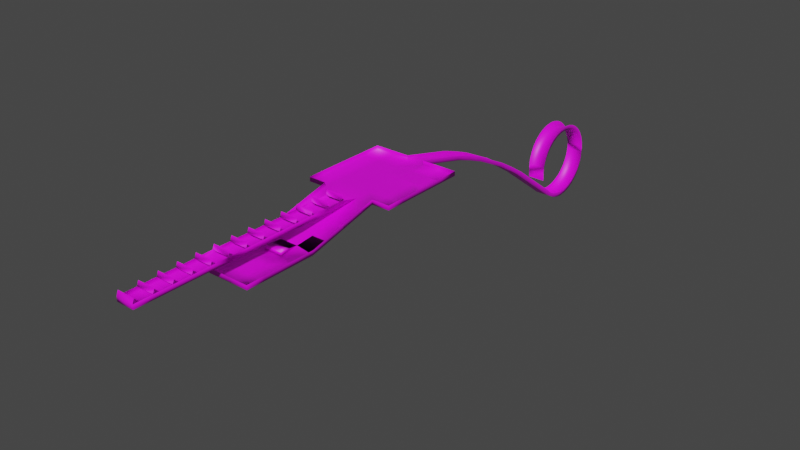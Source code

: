 # Source: tuning_testlevel.blend  (saved by Blender 3.0.42; exported with 4.5.12 LTS)
import bpy
from mathutils import Matrix  # noqa: F401  (used for matrix-valued properties, if any)

bpy.ops.wm.read_factory_settings(use_empty=True)
scene = bpy.context.scene
scene.name = 'Scene'

# ---- collections
col_collection = bpy.data.collections.new('Collection'); scene.collection.children.link(col_collection)

# ---- images (referenced by path relative to the original .blend; pixels are not part of the script)
import os
ASSET_DIR = os.environ.get("B2B_ASSET_DIR", "")  # directory of the original .blend (textures are referenced by path, not embedded)
HERE = os.path.dirname(os.path.abspath(__file__))  # packed textures are extracted next to this script under _unpacked/

def load_image(name, relpath, width, height, colorspace="sRGB"):
    """Load a texture the original file referenced (path relative to the .blend, or extracted next to this script)."""
    p = next((c for c in (os.path.join(HERE, relpath), os.path.join(ASSET_DIR, relpath)) if relpath and os.path.exists(c)), "")
    if p:
        img = bpy.data.images.load(p, check_existing=True)
        img.name = name
    else:  # same state as the original file: an image datablock whose file is absent (Cycles renders it pink)
        img = bpy.data.images.new(name, width, height)
        img.source = "FILE"
        img.filepath = "//" + (relpath or name)
    img.colorspace_settings.name = colorspace
    return img
img_testlevel_ground_texture_png_001 = load_image('testlevel_ground_texture.png.001', 'textures/testlevel_ground_texture.png', 1024, 1024, 'sRGB')
img_black_texture_png_001 = load_image('black_texture.png.001', 'textures/black_texture.png', 1024, 1024, 'sRGB')
img_00_texture_png_001 = load_image('00_texture.png.001', 'textures/00_texture.png', 1024, 1024, 'sRGB')
img_01_texture_png_001 = load_image('01_texture.png.001', 'textures/01_texture.png', 1024, 1024, 'sRGB')
img_02_texture_png_001 = load_image('02_texture.png.001', 'textures/02_texture.png', 1024, 1024, 'sRGB')
img_03_texture_png_001 = load_image('03_texture.png.001', 'textures/03_texture.png', 1024, 1024, 'sRGB')
img_04_texture_png_001 = load_image('04_texture.png.001', 'textures/04_texture.png', 1024, 1024, 'sRGB')
img_05_texture_png_001 = load_image('05_texture.png.001', 'textures/05_texture.png', 1024, 1024, 'sRGB')
img_06_texture_png_001 = load_image('06_texture.png.001', 'textures/06_texture.png', 1024, 1024, 'sRGB')
img_07_texture_png_001 = load_image('07_texture.png.001', 'textures/07_texture.png', 1024, 1024, 'sRGB')
img_08_texture_png_001 = load_image('08_texture.png.001', 'textures/08_texture.png', 1024, 1024, 'sRGB')
img_09_texture_png_001 = load_image('09_texture.png.001', 'textures/09_texture.png', 1024, 1024, 'sRGB')
img_10_texture_png_001 = load_image('10_texture.png.001', 'textures/10_texture.png', 1024, 1024, 'sRGB')
img_11_texture_png_001 = load_image('11_texture.png.001', 'textures/11_texture.png', 1024, 1024, 'sRGB')
img_12_texture_png_001 = load_image('12_texture.png.001', 'textures/12_texture.png', 1024, 1024, 'sRGB')

# ---- materials (node trees are filled in below, after node groups)
mat_material_001 = bpy.data.materials.new('Material.001')
mat_material_002 = bpy.data.materials.new('Material.002')
mat_00 = bpy.data.materials.new('00')
mat_01 = bpy.data.materials.new('01')
mat_02 = bpy.data.materials.new('02')
mat_03 = bpy.data.materials.new('03')
mat_04 = bpy.data.materials.new('04')
mat_05 = bpy.data.materials.new('05')
mat_06 = bpy.data.materials.new('06')
mat_07 = bpy.data.materials.new('07')
mat_08 = bpy.data.materials.new('08')
mat_09 = bpy.data.materials.new('09')
mat_10 = bpy.data.materials.new('10')
mat_11 = bpy.data.materials.new('11')
mat_12 = bpy.data.materials.new('12')

# ---- material node trees
mat_material_001.use_nodes = True; mat_material_001.node_tree.nodes.clear()
_N = mat_material_001.node_tree.nodes; _L = mat_material_001.node_tree.links
n0 = _N.new('ShaderNodeBsdfPrincipled'); n0.name = 'Principled BSDF'; n0.location = (10, 300)
n0.distribution = 'GGX'
n0.subsurface_method = 'RANDOM_WALK_SKIN'
n0.inputs[3].default_value = 1.45
n0.inputs[27].default_value = (0.0, 0.0, 0.0, 1.0)
n0.inputs[28].default_value = 1.0
n1 = _N.new('ShaderNodeOutputMaterial'); n1.name = 'Material Output'; n1.location = (300, 300)
n2 = _N.new('ShaderNodeTexImage'); n2.name = 'Image Texture'; n2.location = (-280, 280)
n2.image = img_testlevel_ground_texture_png_001
_L.new(n0.outputs[0], n1.inputs[0])
_L.new(n2.outputs[0], n0.inputs[0])
n1.is_active_output = True
mat_material_002.use_nodes = True; mat_material_002.node_tree.nodes.clear()
_N = mat_material_002.node_tree.nodes; _L = mat_material_002.node_tree.links
n0 = _N.new('ShaderNodeBsdfPrincipled'); n0.name = 'Principled BSDF'; n0.location = (10, 300)
n0.distribution = 'GGX'
n0.subsurface_method = 'RANDOM_WALK_SKIN'
n0.inputs[3].default_value = 1.45
n0.inputs[27].default_value = (0.0, 0.0, 0.0, 1.0)
n0.inputs[28].default_value = 1.0
n1 = _N.new('ShaderNodeOutputMaterial'); n1.name = 'Material Output'; n1.location = (300, 300)
n2 = _N.new('ShaderNodeTexImage'); n2.name = 'Image Texture'; n2.location = (-280, 280)
n2.image = img_black_texture_png_001
_L.new(n0.outputs[0], n1.inputs[0])
_L.new(n2.outputs[0], n0.inputs[0])
n1.is_active_output = True
mat_00.use_nodes = True; mat_00.node_tree.nodes.clear()
_N = mat_00.node_tree.nodes; _L = mat_00.node_tree.links
n0 = _N.new('ShaderNodeBsdfPrincipled'); n0.name = 'Principled BSDF'; n0.location = (10, 300)
n0.distribution = 'GGX'
n0.subsurface_method = 'RANDOM_WALK_SKIN'
n0.inputs[3].default_value = 1.45
n0.inputs[27].default_value = (0.0, 0.0, 0.0, 1.0)
n0.inputs[28].default_value = 1.0
n1 = _N.new('ShaderNodeOutputMaterial'); n1.name = 'Material Output'; n1.location = (300, 300)
n2 = _N.new('ShaderNodeTexImage'); n2.name = 'Image Texture'; n2.location = (-280, 280)
n2.image = img_00_texture_png_001
_L.new(n0.outputs[0], n1.inputs[0])
_L.new(n2.outputs[0], n0.inputs[0])
n1.is_active_output = True
mat_01.use_nodes = True; mat_01.node_tree.nodes.clear()
_N = mat_01.node_tree.nodes; _L = mat_01.node_tree.links
n0 = _N.new('ShaderNodeBsdfPrincipled'); n0.name = 'Principled BSDF'; n0.location = (10, 300)
n0.distribution = 'GGX'
n0.subsurface_method = 'RANDOM_WALK_SKIN'
n0.inputs[3].default_value = 1.45
n0.inputs[27].default_value = (0.0, 0.0, 0.0, 1.0)
n0.inputs[28].default_value = 1.0
n1 = _N.new('ShaderNodeOutputMaterial'); n1.name = 'Material Output'; n1.location = (300, 300)
n2 = _N.new('ShaderNodeTexImage'); n2.name = 'Image Texture'; n2.location = (-280, 280)
n2.image = img_01_texture_png_001
_L.new(n0.outputs[0], n1.inputs[0])
_L.new(n2.outputs[0], n0.inputs[0])
n1.is_active_output = True
mat_02.use_nodes = True; mat_02.node_tree.nodes.clear()
_N = mat_02.node_tree.nodes; _L = mat_02.node_tree.links
n0 = _N.new('ShaderNodeBsdfPrincipled'); n0.name = 'Principled BSDF'; n0.location = (10, 300)
n0.distribution = 'GGX'
n0.subsurface_method = 'RANDOM_WALK_SKIN'
n0.inputs[3].default_value = 1.45
n0.inputs[27].default_value = (0.0, 0.0, 0.0, 1.0)
n0.inputs[28].default_value = 1.0
n1 = _N.new('ShaderNodeOutputMaterial'); n1.name = 'Material Output'; n1.location = (300, 300)
n2 = _N.new('ShaderNodeTexImage'); n2.name = 'Image Texture'; n2.location = (-280, 280)
n2.image = img_02_texture_png_001
_L.new(n0.outputs[0], n1.inputs[0])
_L.new(n2.outputs[0], n0.inputs[0])
n1.is_active_output = True
mat_03.use_nodes = True; mat_03.node_tree.nodes.clear()
_N = mat_03.node_tree.nodes; _L = mat_03.node_tree.links
n0 = _N.new('ShaderNodeBsdfPrincipled'); n0.name = 'Principled BSDF'; n0.location = (10, 300)
n0.distribution = 'GGX'
n0.subsurface_method = 'RANDOM_WALK_SKIN'
n0.inputs[3].default_value = 1.45
n0.inputs[27].default_value = (0.0, 0.0, 0.0, 1.0)
n0.inputs[28].default_value = 1.0
n1 = _N.new('ShaderNodeOutputMaterial'); n1.name = 'Material Output'; n1.location = (300, 300)
n2 = _N.new('ShaderNodeTexImage'); n2.name = 'Image Texture'; n2.location = (-280, 280)
n2.image = img_03_texture_png_001
_L.new(n0.outputs[0], n1.inputs[0])
_L.new(n2.outputs[0], n0.inputs[0])
n1.is_active_output = True
mat_04.use_nodes = True; mat_04.node_tree.nodes.clear()
_N = mat_04.node_tree.nodes; _L = mat_04.node_tree.links
n0 = _N.new('ShaderNodeBsdfPrincipled'); n0.name = 'Principled BSDF'; n0.location = (10, 300)
n0.distribution = 'GGX'
n0.subsurface_method = 'RANDOM_WALK_SKIN'
n0.inputs[3].default_value = 1.45
n0.inputs[27].default_value = (0.0, 0.0, 0.0, 1.0)
n0.inputs[28].default_value = 1.0
n1 = _N.new('ShaderNodeOutputMaterial'); n1.name = 'Material Output'; n1.location = (300, 300)
n2 = _N.new('ShaderNodeTexImage'); n2.name = 'Image Texture'; n2.location = (-280, 280)
n2.image = img_04_texture_png_001
_L.new(n0.outputs[0], n1.inputs[0])
_L.new(n2.outputs[0], n0.inputs[0])
n1.is_active_output = True
mat_05.use_nodes = True; mat_05.node_tree.nodes.clear()
_N = mat_05.node_tree.nodes; _L = mat_05.node_tree.links
n0 = _N.new('ShaderNodeBsdfPrincipled'); n0.name = 'Principled BSDF'; n0.location = (10, 300)
n0.distribution = 'GGX'
n0.subsurface_method = 'RANDOM_WALK_SKIN'
n0.inputs[3].default_value = 1.45
n0.inputs[27].default_value = (0.0, 0.0, 0.0, 1.0)
n0.inputs[28].default_value = 1.0
n1 = _N.new('ShaderNodeOutputMaterial'); n1.name = 'Material Output'; n1.location = (300, 300)
n2 = _N.new('ShaderNodeTexImage'); n2.name = 'Image Texture'; n2.location = (-280, 280)
n2.image = img_05_texture_png_001
_L.new(n0.outputs[0], n1.inputs[0])
_L.new(n2.outputs[0], n0.inputs[0])
n1.is_active_output = True
mat_06.use_nodes = True; mat_06.node_tree.nodes.clear()
_N = mat_06.node_tree.nodes; _L = mat_06.node_tree.links
n0 = _N.new('ShaderNodeBsdfPrincipled'); n0.name = 'Principled BSDF'; n0.location = (10, 300)
n0.distribution = 'GGX'
n0.subsurface_method = 'RANDOM_WALK_SKIN'
n0.inputs[3].default_value = 1.45
n0.inputs[27].default_value = (0.0, 0.0, 0.0, 1.0)
n0.inputs[28].default_value = 1.0
n1 = _N.new('ShaderNodeOutputMaterial'); n1.name = 'Material Output'; n1.location = (300, 300)
n2 = _N.new('ShaderNodeTexImage'); n2.name = 'Image Texture'; n2.location = (-280, 280)
n2.image = img_06_texture_png_001
_L.new(n0.outputs[0], n1.inputs[0])
_L.new(n2.outputs[0], n0.inputs[0])
n1.is_active_output = True
mat_07.use_nodes = True; mat_07.node_tree.nodes.clear()
_N = mat_07.node_tree.nodes; _L = mat_07.node_tree.links
n0 = _N.new('ShaderNodeBsdfPrincipled'); n0.name = 'Principled BSDF'; n0.location = (10, 300)
n0.distribution = 'GGX'
n0.subsurface_method = 'RANDOM_WALK_SKIN'
n0.inputs[3].default_value = 1.45
n0.inputs[27].default_value = (0.0, 0.0, 0.0, 1.0)
n0.inputs[28].default_value = 1.0
n1 = _N.new('ShaderNodeOutputMaterial'); n1.name = 'Material Output'; n1.location = (300, 300)
n2 = _N.new('ShaderNodeTexImage'); n2.name = 'Image Texture'; n2.location = (-280, 280)
n2.image = img_07_texture_png_001
_L.new(n0.outputs[0], n1.inputs[0])
_L.new(n2.outputs[0], n0.inputs[0])
n1.is_active_output = True
mat_08.use_nodes = True; mat_08.node_tree.nodes.clear()
_N = mat_08.node_tree.nodes; _L = mat_08.node_tree.links
n0 = _N.new('ShaderNodeBsdfPrincipled'); n0.name = 'Principled BSDF'; n0.location = (10, 300)
n0.distribution = 'GGX'
n0.subsurface_method = 'RANDOM_WALK_SKIN'
n0.inputs[3].default_value = 1.45
n0.inputs[27].default_value = (0.0, 0.0, 0.0, 1.0)
n0.inputs[28].default_value = 1.0
n1 = _N.new('ShaderNodeOutputMaterial'); n1.name = 'Material Output'; n1.location = (300, 300)
n2 = _N.new('ShaderNodeTexImage'); n2.name = 'Image Texture'; n2.location = (-280, 280)
n2.image = img_08_texture_png_001
_L.new(n0.outputs[0], n1.inputs[0])
_L.new(n2.outputs[0], n0.inputs[0])
n1.is_active_output = True
mat_09.use_nodes = True; mat_09.node_tree.nodes.clear()
_N = mat_09.node_tree.nodes; _L = mat_09.node_tree.links
n0 = _N.new('ShaderNodeBsdfPrincipled'); n0.name = 'Principled BSDF'; n0.location = (10, 300)
n0.distribution = 'GGX'
n0.subsurface_method = 'RANDOM_WALK_SKIN'
n0.inputs[3].default_value = 1.45
n0.inputs[27].default_value = (0.0, 0.0, 0.0, 1.0)
n0.inputs[28].default_value = 1.0
n1 = _N.new('ShaderNodeOutputMaterial'); n1.name = 'Material Output'; n1.location = (300, 300)
n2 = _N.new('ShaderNodeTexImage'); n2.name = 'Image Texture'; n2.location = (-280, 280)
n2.image = img_09_texture_png_001
_L.new(n0.outputs[0], n1.inputs[0])
_L.new(n2.outputs[0], n0.inputs[0])
n1.is_active_output = True
mat_10.use_nodes = True; mat_10.node_tree.nodes.clear()
_N = mat_10.node_tree.nodes; _L = mat_10.node_tree.links
n0 = _N.new('ShaderNodeBsdfPrincipled'); n0.name = 'Principled BSDF'; n0.location = (10, 300)
n0.distribution = 'GGX'
n0.subsurface_method = 'RANDOM_WALK_SKIN'
n0.inputs[3].default_value = 1.45
n0.inputs[27].default_value = (0.0, 0.0, 0.0, 1.0)
n0.inputs[28].default_value = 1.0
n1 = _N.new('ShaderNodeOutputMaterial'); n1.name = 'Material Output'; n1.location = (300, 300)
n2 = _N.new('ShaderNodeTexImage'); n2.name = 'Image Texture'; n2.location = (-280, 280)
n2.image = img_10_texture_png_001
_L.new(n0.outputs[0], n1.inputs[0])
_L.new(n2.outputs[0], n0.inputs[0])
n1.is_active_output = True
mat_11.use_nodes = True; mat_11.node_tree.nodes.clear()
_N = mat_11.node_tree.nodes; _L = mat_11.node_tree.links
n0 = _N.new('ShaderNodeBsdfPrincipled'); n0.name = 'Principled BSDF'; n0.location = (10, 300)
n0.distribution = 'GGX'
n0.subsurface_method = 'RANDOM_WALK_SKIN'
n0.inputs[3].default_value = 1.45
n0.inputs[27].default_value = (0.0, 0.0, 0.0, 1.0)
n0.inputs[28].default_value = 1.0
n1 = _N.new('ShaderNodeOutputMaterial'); n1.name = 'Material Output'; n1.location = (300, 300)
n2 = _N.new('ShaderNodeTexImage'); n2.name = 'Image Texture'; n2.location = (-280, 280)
n2.image = img_11_texture_png_001
_L.new(n0.outputs[0], n1.inputs[0])
_L.new(n2.outputs[0], n0.inputs[0])
n1.is_active_output = True
mat_12.use_nodes = True; mat_12.node_tree.nodes.clear()
_N = mat_12.node_tree.nodes; _L = mat_12.node_tree.links
n0 = _N.new('ShaderNodeBsdfPrincipled'); n0.name = 'Principled BSDF'; n0.location = (10, 300)
n0.distribution = 'GGX'
n0.subsurface_method = 'RANDOM_WALK_SKIN'
n0.inputs[3].default_value = 1.45
n0.inputs[27].default_value = (0.0, 0.0, 0.0, 1.0)
n0.inputs[28].default_value = 1.0
n1 = _N.new('ShaderNodeOutputMaterial'); n1.name = 'Material Output'; n1.location = (300, 300)
n2 = _N.new('ShaderNodeTexImage'); n2.name = 'Image Texture'; n2.location = (-280, 280)
n2.image = img_12_texture_png_001
_L.new(n0.outputs[0], n1.inputs[0])
_L.new(n2.outputs[0], n0.inputs[0])
n1.is_active_output = True

# ---- world
world_world = bpy.data.worlds.new('World'); scene.world = world_world
world_world.use_nodes = True; world_world.node_tree.nodes.clear()
_N = world_world.node_tree.nodes; _L = world_world.node_tree.links
n0 = _N.new('ShaderNodeOutputWorld'); n0.name = 'World Output'; n0.location = (300, 300)
n1 = _N.new('ShaderNodeBackground'); n1.name = 'Background'; n1.location = (10, 300)
n1.inputs[0].default_value = (0.05088, 0.05088, 0.05088, 1.0)
_L.new(n1.outputs[0], n0.inputs[0])
n0.is_active_output = True
world_world.color = (0.05088, 0.05088, 0.05088)
world_world.use_sun_shadow = False
world_world.sun_shadow_jitter_overblur = 0.0

# ---- meshes
me_plane = bpy.data.meshes.new('Plane')
me_plane.from_pydata([(-1.0, -1.0, 0.0), (1.0, -1.0, 0.0), (-1.0, 1.0, 0.0), (1.0, 1.0, 0.0), (-1.0, -3.0, 0.0), (1.0, -3.0, 0.0), (3.0, -1.0, 0.0), (3.0, 1.0, 0.0), (3.0, -3.0, 0.0), (-3.0, -1.0, 0.0), (-3.0, 1.0, 0.0), (-3.0, -3.0, 0.0), (-1.0, -5.0, 0.0), (1.0, -5.0, 0.0), (-1.0, -7.0, 0.0), (1.0, -7.0, 0.0), (-1.0, -9.0, 0.0), (1.0, -9.0, 0.0), (-1.0, -19.0, 0.0), (1.0, -19.0, 0.0), (1.0, -17.0, 0.0), (1.0, -15.0, 0.0), (1.0, -13.0, 0.0), (1.0, -11.0, 0.0), (-1.0, -11.0, 0.0), (-1.0, -13.0, 0.0), (-1.0, -15.0, 0.0), (-1.0, -17.0, 0.0), (-1.0, -29.0, 0.0), (1.0, -29.0, 0.0), (1.0, -27.0, 0.0), (1.0, -25.0, 0.0), (1.0, -23.0, 0.0), (1.0, -21.0, 0.0), (-1.0, -21.0, 0.0), (-1.0, -23.0, 0.0), (-1.0, -25.0, 0.0), (-1.0, -27.0, 0.0), (-1.0, -5.0, 0.5), (1.0, -5.0, 0.5), (-1.0, -7.0, 0.5), (1.0, -7.0, 0.5), (-1.0, -9.0, 0.5), (1.0, -9.0, 0.5), (-1.0, -19.0, 0.5), (1.0, -19.0, 0.5), (1.0, -17.0, 0.5), (1.0, -15.0, 0.5), (1.0, -13.0, 0.5), (1.0, -11.0, 0.5), (-1.0, -11.0, 0.5), (-1.0, -13.0, 0.5), (-1.0, -15.0, 0.5), (-1.0, -17.0, 0.5), (-1.0, -29.0, 0.5), (1.0, -29.0, 0.5), (1.0, -27.0, 0.5), (1.0, -25.0, 0.5), (1.0, -23.0, 0.5), (1.0, -21.0, 0.5), (-1.0, -21.0, 0.5), (-1.0, -23.0, 0.5), (-1.0, -25.0, 0.5), (-1.0, -27.0, 0.5), (-1.0, -7.0, -1.0), (1.0, -7.0, -1.0), (3.0, -7.0, -1.0), (-3.0, -7.0, -1.0), (-1.0, -5.0, -0.5), (3.0, -5.0, -0.5), (-3.0, -5.0, -0.5), (1.0, -5.0, -0.5), (-1.0, -7.0, -1.0), (1.0, -7.0, -1.0), (3.0, -7.0, -1.0), (-3.0, -7.0, -1.0), (-1.0, -7.0, -1.0), (1.0, -7.0, -1.0), (3.0, -7.0, -1.0), (-3.0, -7.0, -1.0), (-1.0, -11.0, -1.7), (1.0, -11.0, -1.7), (3.0, -11.0, -2.0), (-3.0, -11.0, -2.0), (-1.0, -19.0, -2.0), (1.0, -19.0, -2.0), (3.0, -19.0, -2.0), (-3.0, -19.0, -2.0), (-1.0, -17.0, -2.0), (-1.0, -15.0, -2.0), (-1.0, -13.0, -2.0), (-3.0, -13.0, -2.0), (-3.0, -15.0, -2.0), (-3.0, -17.0, -2.0), (3.0, -17.0, -2.0), (3.0, -15.0, -2.0), (3.0, -13.0, -2.0), (1.0, -13.0, -2.0), (1.0, -15.0, -2.0), (1.0, -17.0, -2.0), (-1.0, -9.0, -1.5), (-3.0, -9.0, -1.5), (3.0, -9.0, -1.5), (1.0, -9.0, -1.5), (-1.0, -13.0, -1.5), (1.0, -13.0, -1.5), (5.0, -1.0, 0.0), (5.0, 1.0, 0.0), (5.0, -3.0, 0.0), (-5.0, -1.0, 0.0), (-5.0, 1.0, 0.0), (-5.0, -3.0, 0.0), (-1.0, 5.0, 0.0), (1.0, 5.0, 0.0), (3.0, 5.0, 0.0), (-3.0, 5.0, 0.0), (5.0, 5.0, 0.0), (-5.0, 5.0, 0.0), (-1.0, 7.0, 0.0), (1.0, 7.0, 0.0), (3.0, 7.0, 0.0), (-3.0, 7.0, 0.0), (5.0, 7.0, 0.0), (-5.0, 7.0, 0.0), (3.0, -3.0, 0.5), (-3.0, -3.0, 0.5), (3.0, -7.0, -0.5), (-3.0, -7.0, -0.5), (3.0, -5.0, 0.0), (-3.0, -5.0, 0.0), (3.0, -7.0, -0.5), (-3.0, -7.0, -0.5), (3.0, -7.0, -0.5), (-3.0, -7.0, -0.5), (3.0, -11.0, -1.5), (-3.0, -11.0, -1.5), (-1.0, -19.0, -1.5), (1.0, -19.0, -1.5), (3.0, -19.0, -1.5), (-3.0, -19.0, -1.5), (-3.0, -13.0, -1.5), (-3.0, -15.0, -1.5), (-3.0, -17.0, -1.5), (3.0, -17.0, -1.5), (3.0, -15.0, -1.5), (3.0, -13.0, -1.5), (-3.0, -9.0, -1.0), (3.0, -9.0, -1.0), (5.0, -1.0, 0.5), (5.0, 1.0, 0.5), (5.0, -3.0, 0.5), (-5.0, -1.0, 0.5), (-5.0, 1.0, 0.5), (-5.0, -3.0, 0.5), (5.0, 5.0, 0.5), (-5.0, 5.0, 0.5), (-1.0, 7.0, 0.5), (1.0, 7.0, 0.5), (3.0, 7.0, 0.5), (-3.0, 7.0, 0.5), (5.0, 7.0, 0.5), (-5.0, 7.0, 0.5), (-1.0, -4.8, 1.0), (1.0, -4.8, 1.0), (-1.0, -6.8, 1.0), (1.0, -6.8, 1.0), (-1.0, -8.8, 1.0), (1.0, -8.8, 1.0), (-1.0, -18.8, 1.0), (1.0, -18.8, 1.0), (1.0, -16.8, 1.0), (1.0, -14.8, 1.0), (1.0, -12.8, 1.0), (1.0, -10.8, 1.0), (-1.0, -10.8, 1.0), (-1.0, -12.8, 1.0), (-1.0, -14.8, 1.0), (-1.0, -16.8, 1.0), (-1.0, -28.8, 1.0), (1.0, -28.8, 1.0), (1.0, -26.8, 1.0), (1.0, -24.8, 1.0), (1.0, -22.8, 1.0), (1.0, -20.8, 1.0), (-1.0, -20.8, 1.0), (-1.0, -22.8, 1.0), (-1.0, -24.8, 1.0), (-1.0, -26.8, 1.0), (5.0, 3.0, 0.0), (-5.0, 3.0, 0.5), (5.0, 3.0, 0.5), (-5.0, 3.0, 0.0), (3.0, 5.0, 0.0), (1.0, 5.0, 0.0), (-3.0, 1.0, 0.0), (-1.0, 1.0, 0.0), (1.0, 1.0, 0.0), (3.0, 1.0, 0.0), (3.0, 3.0, 0.0), (1.0, 3.0, 0.0), (-1.0, 3.0, 0.0), (-3.0, 3.0, 0.0), (1.0, 3.182, 0.0), (1.0, 3.364, 0.0), (1.0, 3.545, 0.0), (1.0, 3.727, 0.0), (1.0, 3.909, 0.0), (1.0, 4.091, 0.0), (1.0, 4.273, 0.0), (1.0, 4.455, 0.0), (1.0, 4.636, 0.0), (1.0, 4.818, 0.0), (3.0, 3.182, 0.0), (3.0, 3.364, 0.0), (3.0, 3.545, 0.0), (3.0, 3.727, 0.0), (3.0, 3.909, 0.0), (3.0, 4.091, 0.0), (3.0, 4.273, 0.0), (3.0, 4.455, 0.0), (3.0, 4.636, 0.0), (3.0, 4.818, 0.0), (4.0, 5.0, 0.0), (2.0, 5.0, 0.0), (4.0, 3.0, 0.0), (2.0, 3.0, 0.0), (1.0, 4.909, 0.0), (3.0, 4.909, 0.02074), (1.0, 3.091, 0.0), (1.0, 3.273, 0.0), (1.0, 3.455, 0.0), (1.0, 3.636, 0.0), (1.0, 3.818, 0.0), (1.0, 4.0, 0.0), (1.0, 4.182, 0.0), (1.0, 4.364, 0.0), (1.0, 4.545, 0.0), (1.0, 4.727, 0.0), (3.0, 3.091, 0.02074), (3.0, 3.273, 0.02074), (3.0, 3.455, 0.02074), (3.0, 3.636, 0.02074), (3.0, 3.818, 0.02074), (3.0, 4.0, 0.02074), (3.0, 4.182, 0.02074), (3.0, 4.364, 0.02074), (3.0, 4.545, 0.02074), (3.0, 4.727, 0.02074), (2.0, 3.182, 0.0), (2.0, 3.364, 0.0), (2.0, 3.545, 0.0), (2.0, 3.727, 0.0), (2.0, 3.909, 0.0), (2.0, 4.091, 0.0), (2.0, 4.273, 0.0), (2.0, 4.455, 0.0), (2.0, 4.636, 0.0), (2.0, 4.818, 0.0), (4.0, 3.182, 0.0), (4.0, 3.364, 0.0), (4.0, 3.545, 0.0), (4.0, 3.727, 0.0), (4.0, 3.909, 0.0), (4.0, 4.091, 0.0), (4.0, 4.273, 0.0), (4.0, 4.455, 0.0), (4.0, 4.636, 0.0), (4.0, 4.818, 0.0), (4.0, 4.727, 0.0), (4.0, 4.545, 0.0), (4.0, 4.364, 0.0), (4.0, 4.182, 0.0), (4.0, 4.0, 0.0), (4.0, 3.818, 0.0), (4.0, 3.636, 0.0), (4.0, 3.455, 0.0), (4.0, 3.273, 0.0), (4.0, 3.091, 0.0), (2.0, 4.727, 0.02074), (2.0, 4.545, 0.02074), (2.0, 4.364, 0.02074), (2.0, 4.182, 0.02074), (2.0, 4.0, 0.02074), (2.0, 3.818, 0.02074), (2.0, 3.636, 0.02074), (2.0, 3.455, 0.02074), (2.0, 3.273, 0.02074), (2.0, 3.091, 0.02074), (2.0, 4.909, 0.02074), (4.0, 4.909, 0.0), (-1.0, 15.0, -2.2), (1.0, 15.0, -2.2), (-1.0, 13.0, -1.5), (-1.0, 11.0, -1.0), (-1.0, 9.0, -0.5), (1.0, 9.0, -0.5), (1.0, 11.0, -1.0), (1.0, 13.0, -1.5), (-1.0, 23.0, -6.2), (1.0, 23.0, -6.2), (-1.0, 31.0, -12.0), (1.0, 31.0, -12.0), (-1.0, 21.0, -5.0), (-1.0, 19.0, -4.0), (-1.0, 17.0, -3.0), (1.0, 17.0, -3.0), (1.0, 19.0, -4.0), (1.0, 21.0, -5.0), (-1.0, 29.0, -10.5), (-1.0, 27.0, -9.0), (-1.0, 25.0, -7.5), (1.0, 25.0, -7.5), (1.0, 27.0, -9.0), (1.0, 29.0, -10.5), (-1.0, 29.82, -9.832), (1.0, 29.82, -9.832), (-1.0, 29.74, -9.004), (1.0, 29.74, -9.004), (-1.0, 29.81, -8.175), (1.0, 29.81, -8.175), (-1.0, 30.05, -7.376), (1.0, 30.05, -7.376), (-1.0, 30.44, -6.639), (1.0, 30.44, -6.639), (-1.0, 30.96, -5.992), (1.0, 30.96, -5.992), (-1.0, 31.6, -5.46), (1.0, 31.6, -5.46), (-1.0, 32.34, -5.063), (1.0, 32.34, -5.063), (-1.0, 33.13, -4.817), (1.0, 33.13, -4.817), (-1.0, 33.96, -4.73), (1.0, 33.96, -4.73), (-1.0, 34.79, -4.807), (1.0, 34.79, -4.807), (-1.0, 35.59, -5.044), (1.0, 35.59, -5.044), (-1.0, 36.32, -5.432), (1.0, 36.32, -5.432), (-1.0, 36.97, -5.956), (1.0, 36.97, -5.956), (-1.0, 37.5, -6.597), (1.0, 37.5, -6.597), (-1.0, 37.9, -7.329), (1.0, 37.9, -7.329), (-1.0, 38.15, -8.124), (1.0, 38.15, -8.124), (-1.0, 38.23, -8.952), (1.0, 38.23, -8.952), (-1.0, 38.16, -9.782), (1.0, 38.16, -9.782), (-1.0, 37.92, -10.58), (1.0, 37.92, -10.58), (-1.0, 37.53, -11.32), (1.0, 37.53, -11.32), (-1.0, 37.01, -11.96), (1.0, 37.01, -11.96), (-1.0, 36.37, -12.5), (1.0, 36.37, -12.5), (-1.0, 35.63, -12.89), (1.0, 35.63, -12.89), (-1.0, 34.84, -13.14), (1.0, 34.84, -13.14), (-1.0, 34.01, -13.23), (1.0, 34.01, -13.23), (-1.0, 33.18, -13.15), (1.0, 33.18, -13.15), (-1.0, 32.38, -12.91), (1.0, 32.38, -12.91), (-1.0, 31.65, -12.52), (1.0, 31.65, -12.52), (-1.0, 7.0, 0.5), (1.0, 7.0, 0.5), (-1.0, 15.0, -1.7), (1.0, 15.0, -1.7), (-1.0, 13.0, -1.0), (-1.0, 11.0, -0.5), (-1.0, 9.0, 0.0), (1.0, 9.0, 0.0), (1.0, 11.0, -0.5), (1.0, 13.0, -1.0), (-1.0, 23.0, -5.7), (1.0, 23.0, -5.7), (-1.0, 31.0, -11.5), (1.0, 31.0, -11.5), (-1.0, 21.0, -4.5), (-1.0, 19.0, -3.5), (-1.0, 17.0, -2.5), (1.0, 17.0, -2.5), (1.0, 19.0, -3.5), (1.0, 21.0, -4.5), (-1.0, 29.0, -10.0), (-1.0, 27.0, -8.5), (-1.0, 25.0, -7.0), (1.0, 25.0, -7.0), (1.0, 27.0, -8.5), (1.0, 29.0, -10.0), (-1.0, 29.82, -9.332), (1.0, 29.82, -9.332), (-1.0, 29.74, -8.504), (1.0, 29.74, -8.504), (-1.0, 29.81, -7.675), (1.0, 29.81, -7.675), (-1.0, 30.05, -6.876), (1.0, 30.05, -6.876), (-1.0, 30.44, -6.139), (1.0, 30.44, -6.139), (-1.0, 30.96, -5.492), (1.0, 30.96, -5.492), (-1.0, 31.6, -4.96), (1.0, 31.6, -4.96), (-1.0, 32.34, -4.563), (1.0, 32.34, -4.563), (-1.0, 33.13, -4.317), (1.0, 33.13, -4.317), (-1.0, 33.96, -4.23), (1.0, 33.96, -4.23), (-1.0, 34.79, -4.307), (1.0, 34.79, -4.307), (-1.0, 35.59, -4.544), (1.0, 35.59, -4.544), (-1.0, 36.32, -4.932), (1.0, 36.32, -4.932), (-1.0, 36.97, -5.456), (1.0, 36.97, -5.456), (-1.0, 37.5, -6.097), (1.0, 37.5, -6.097), (-1.0, 37.9, -6.829), (1.0, 37.9, -6.829), (-1.0, 38.15, -7.624), (1.0, 38.15, -7.624), (-1.0, 38.23, -8.452), (1.0, 38.23, -8.452), (-1.0, 38.16, -9.282), (1.0, 38.16, -9.282), (-1.0, 37.92, -10.08), (1.0, 37.92, -10.08), (-1.0, 37.53, -10.82), (1.0, 37.53, -10.82), (-1.0, 37.01, -11.46), (1.0, 37.01, -11.46), (-1.0, 36.37, -12.0), (1.0, 36.37, -12.0), (-1.0, 35.63, -12.39), (1.0, 35.63, -12.39), (-1.0, 34.84, -12.64), (1.0, 34.84, -12.64), (-1.0, 34.01, -12.73), (1.0, 34.01, -12.73), (-1.0, 33.18, -12.65), (1.0, 33.18, -12.65), (-1.0, 32.38, -12.41), (1.0, 32.38, -12.41), (-1.0, 31.65, -12.02), (1.0, 31.65, -12.02)], [], [(0, 1, 3, 2), (1, 0, 4, 5), (1, 5, 8, 6), (3, 1, 6, 7), (4, 0, 9, 11), (0, 2, 10, 9), (5, 4, 12, 13), (13, 12, 14, 15), (15, 14, 16, 17), (20, 27, 18, 19), (17, 16, 24, 23), (23, 24, 25, 22), (22, 25, 26, 21), (21, 26, 27, 20), (30, 37, 28, 29), (19, 18, 34, 33), (33, 34, 35, 32), (32, 35, 36, 31), (31, 36, 37, 30), (33, 32, 58, 59), (16, 14, 40, 42), (5, 13, 39), (24, 16, 42, 50), (34, 18, 44, 60), (29, 28, 54, 55), (12, 4, 38), (25, 24, 50, 51), (35, 34, 60, 61), (17, 23, 49, 43), (19, 33, 59, 45), (26, 25, 51, 52), (36, 35, 61, 62), (18, 27, 53, 44), (28, 37, 63, 54), (13, 15, 41, 39), (27, 26, 52, 53), (37, 36, 62, 63), (20, 19, 45, 46), (30, 29, 55, 56), (14, 12, 38, 40), (21, 20, 46, 47), (31, 30, 56, 57), (22, 21, 47, 48), (32, 31, 57, 58), (15, 17, 43, 41), (23, 22, 48, 49), (69, 71, 65, 66), (68, 4, 11, 70), (71, 68, 64, 65), (5, 4, 68, 71), (64, 68, 70, 67), (8, 5, 71, 69), (64, 67, 75, 72), (66, 65, 73, 74), (65, 64, 72, 73), (72, 75, 79, 76), (74, 73, 77, 78), (73, 72, 76, 77), (100, 101, 83, 80), (102, 103, 81, 82), (103, 100, 80, 81), (88, 93, 87, 84), (94, 99, 85, 86), (99, 88, 84, 85), (81, 80, 90, 97), (97, 90, 89, 98), (98, 89, 88, 99), (82, 81, 97, 96), (96, 97, 98, 95), (95, 98, 99, 94), (80, 83, 91, 90), (90, 91, 92, 89), (89, 92, 93, 88), (77, 76, 100, 103), (78, 77, 103, 102), (76, 79, 101, 100), (90, 97, 105, 104), (81, 80, 104, 105), (90, 104, 80), (81, 105, 97), (6, 8, 108, 106), (7, 6, 106, 107), (11, 9, 109, 111), (9, 10, 110, 109), (114, 116, 122, 120), (113, 114, 120, 119), (117, 115, 121, 123), (115, 112, 118, 121), (112, 113, 119, 118), (102, 82, 134, 147), (79, 75, 131, 133), (122, 116, 154, 160), (87, 93, 142, 139), (74, 78, 132, 130), (82, 96, 145, 134), (108, 8, 124, 150), (117, 123, 161, 155), (69, 66, 126, 128), (109, 110, 152, 151), (111, 109, 151, 153), (75, 67, 127, 131), (91, 83, 135, 140), (67, 70, 129, 127), (83, 101, 146, 135), (66, 74, 130, 126), (92, 91, 140, 141), (78, 102, 147, 132), (11, 111, 153, 125), (93, 92, 141, 142), (119, 120, 158, 157), (94, 86, 138, 143), (107, 106, 148, 149), (8, 69, 128, 124), (121, 118, 156, 159), (85, 84, 136, 137), (95, 94, 143, 144), (106, 108, 150, 148), (70, 11, 125, 129), (120, 122, 160, 158), (86, 85, 137, 138), (96, 95, 144, 145), (123, 121, 159, 161), (84, 87, 139, 136), (101, 79, 133, 146), (53, 177, 170, 46), (45, 44, 168, 169), (39, 38, 162, 163), (55, 54, 178, 179), (60, 184, 183, 59), (41, 40, 164, 165), (61, 185, 182, 58), (43, 42, 166, 167), (62, 186, 181, 57), (50, 174, 173, 49), (63, 187, 180, 56), (51, 175, 172, 48), (52, 176, 171, 47), (189, 152, 110, 191), (107, 149, 190, 188), (197, 107, 188, 224, 198), (110, 194, 201, 191), (194, 195, 200, 201), (196, 199, 200, 195), (196, 197, 198, 225, 199), (288, 227, 192, 223), (287, 238, 212, 248), (286, 239, 213, 249), (285, 240, 214, 250), (284, 241, 215, 251), (283, 242, 216, 252), (282, 243, 217, 253), (281, 244, 218, 254), (280, 245, 219, 255), (279, 246, 220, 256), (278, 247, 221, 257), (247, 268, 267, 221), (220, 266, 268, 247), (246, 269, 266, 220), (219, 265, 269, 246), (245, 270, 265, 219), (218, 264, 270, 245), (244, 271, 264, 218), (217, 263, 271, 244), (243, 272, 263, 217), (216, 262, 272, 243), (242, 273, 262, 216), (215, 261, 273, 242), (241, 274, 261, 215), (214, 260, 274, 241), (240, 275, 260, 214), (213, 259, 275, 240), (239, 276, 259, 213), (212, 258, 276, 239), (238, 277, 258, 212), (198, 224, 277, 238), (237, 278, 257, 211), (210, 256, 278, 237), (256, 220, 247, 278), (236, 279, 256, 210), (209, 255, 279, 236), (255, 219, 246, 279), (235, 280, 255, 209), (208, 254, 280, 235), (254, 218, 245, 280), (234, 281, 254, 208), (207, 253, 281, 234), (253, 217, 244, 281), (233, 282, 253, 207), (206, 252, 282, 233), (252, 216, 243, 282), (232, 283, 252, 206), (205, 251, 283, 232), (251, 215, 242, 283), (231, 284, 251, 205), (204, 250, 284, 231), (250, 214, 241, 284), (230, 285, 250, 204), (203, 249, 285, 230), (249, 213, 240, 285), (229, 286, 249, 203), (202, 248, 286, 229), (248, 212, 239, 286), (228, 287, 248, 202), (199, 225, 287, 228), (225, 198, 238, 287), (226, 288, 223, 193), (211, 257, 288, 226), (257, 221, 227, 288), (227, 289, 222, 192), (221, 267, 289, 227), (188, 116, 222, 224), (116, 188, 190, 154), (193, 112, 200, 199), (115, 201, 200, 112), (117, 191, 201, 115), (117, 155, 189, 191), (292, 297, 291, 290), (118, 119, 295, 294), (294, 295, 296, 293), (293, 296, 297, 292), (302, 307, 299, 298), (300, 308, 313, 301), (290, 291, 305, 304), (304, 305, 306, 303), (303, 306, 307, 302), (298, 299, 311, 310), (310, 311, 312, 309), (309, 312, 313, 308), (314, 316, 317, 315), (316, 318, 319, 317), (318, 320, 321, 319), (320, 322, 323, 321), (322, 324, 325, 323), (324, 326, 327, 325), (326, 328, 329, 327), (328, 330, 331, 329), (330, 332, 333, 331), (332, 334, 335, 333), (334, 336, 337, 335), (336, 338, 339, 337), (338, 340, 341, 339), (340, 342, 343, 341), (342, 344, 345, 343), (344, 346, 347, 345), (346, 348, 349, 347), (348, 350, 351, 349), (350, 352, 353, 351), (352, 354, 355, 353), (354, 356, 357, 355), (356, 358, 359, 357), (358, 360, 361, 359), (360, 362, 363, 361), (362, 364, 365, 363), (364, 366, 367, 365), (366, 368, 369, 367), (368, 370, 371, 369), (370, 300, 301, 371), (309, 308, 392, 393), (358, 442, 444, 360), (327, 411, 409, 325), (310, 309, 393, 394), (118, 294, 378, 372), (345, 429, 427, 343), (324, 408, 410, 326), (311, 299, 383, 395), (291, 297, 381, 375), (363, 447, 445, 361), (342, 426, 428, 344), (312, 311, 395, 396), (292, 290, 374, 376), (360, 444, 446, 362), (329, 413, 411, 327), (313, 312, 396, 397), (293, 292, 376, 377), (347, 431, 429, 345), (326, 410, 412, 328), (294, 293, 377, 378), (365, 449, 447, 363), (344, 428, 430, 346), (295, 119, 373, 379), (362, 446, 448, 364), (331, 415, 413, 329), (296, 295, 379, 380), (349, 433, 431, 347), (328, 412, 414, 330), (313, 397, 385, 301), (297, 296, 380, 381), (367, 451, 449, 365), (346, 430, 432, 348), (300, 384, 392, 308), (364, 448, 450, 366), (333, 417, 415, 331), (351, 435, 433, 349), (330, 414, 416, 332), (369, 453, 451, 367), (348, 432, 434, 350), (317, 401, 399, 315), (366, 450, 452, 368), (335, 419, 417, 333), (314, 398, 400, 316), (290, 304, 388, 374), (353, 437, 435, 351), (332, 416, 418, 334), (299, 307, 391, 383), (371, 455, 453, 369), (350, 434, 436, 352), (319, 403, 401, 317), (368, 452, 454, 370), (337, 421, 419, 335), (316, 400, 402, 318), (298, 310, 394, 382), (301, 385, 455, 371), (355, 439, 437, 353), (334, 418, 420, 336), (302, 298, 382, 386), (370, 454, 384, 300), (352, 436, 438, 354), (321, 405, 403, 319), (303, 302, 386, 387), (339, 423, 421, 337), (318, 402, 404, 320), (304, 303, 387, 388), (357, 441, 439, 355), (336, 420, 422, 338), (305, 291, 375, 389), (354, 438, 440, 356), (323, 407, 405, 321), (306, 305, 389, 390), (341, 425, 423, 339), (320, 404, 406, 322), (307, 306, 390, 391), (359, 443, 441, 357), (338, 422, 424, 340), (356, 440, 442, 358), (325, 409, 407, 323), (343, 427, 425, 341), (322, 406, 408, 324), (361, 445, 443, 359), (340, 424, 426, 342)])
me_plane.polygons.foreach_set('material_index', [0, 0, 0, 0, 0, 0, 0, 0, 0, 0, 0, 0, 0, 0, 0, 0, 0, 0, 0, 0, 0, 0, 0, 0, 0, 0, 0, 0, 0, 0, 0, 0, 0, 0, 0, 0, 0, 0, 0, 0, 0, 0, 0, 0, 0, 0, 0, 0, 0, 0, 0, 0, 0, 0, 0, 0, 0, 0, 0, 0, 0, 0, 0, 0, 0, 0, 0, 0, 0, 0, 0, 0, 0, 0, 0, 0, 0, 0, 0, 0, 0, 0, 0, 0, 0, 0, 0, 0, 0, 0, 0, 0, 0, 0, 0, 0, 0, 0, 0, 0, 0, 0, 0, 0, 0, 0, 0, 0, 0, 0, 0, 0, 0, 0, 0, 0, 0, 0, 0, 0, 0, 0, 0, 0, 8, 9, 2, 14, 10, 3, 11, 4, 12, 5, 13, 6, 7, 0, 0, 0, 0, 0, 0, 0, 0, 0, 0, 0, 0, 0, 0, 0, 0, 0, 0, 0, 0, 0, 0, 0, 0, 0, 0, 0, 0, 0, 0, 0, 0, 0, 0, 0, 0, 0, 0, 0, 0, 0, 0, 0, 0, 0, 0, 0, 0, 0, 0, 0, 0, 0, 0, 0, 0, 0, 0, 0, 0, 0, 0, 0, 0, 0, 0, 0, 0, 0, 0, 0, 0, 0, 0, 0, 0, 0, 0, 0, 0, 0, 0, 0, 0, 0, 0, 0, 0, 0, 0, 0, 0, 0, 0, 0, 0, 0, 0, 0, 0, 0, 0, 0, 0, 0, 0, 0, 0, 0, 0, 0, 0, 0, 0, 0, 0, 0, 0, 0, 0, 0, 0, 0, 0, 0, 0, 0, 0, 0, 0, 0, 0, 0, 0, 0, 0, 0, 0, 0, 0, 0, 0, 0, 0, 0, 0, 0, 0, 0, 0, 0, 0, 0, 0, 0, 0, 0, 0, 0, 0, 0, 0, 0, 0, 0, 0, 0, 0, 0, 0, 0, 0, 0, 0, 0, 0, 0, 0, 0, 0, 0, 0, 0, 0, 0, 0, 0, 0, 0, 0, 0, 0, 0, 0, 0, 0, 0, 0, 0, 0, 0, 0])
_uv = me_plane.uv_layers.new(name='UVMap')
_uv.uv.foreach_set('vector', [0.0, 0.0, 1.0, 0.0, 1.0, 1.0, 0.0, 1.0, 0.0, 0.0, 1.0, 0.0, 1.0, 1.0, 0.0, 1.0, 0.0, 0.0, 1.0, 0.0, 1.0, 1.0, 0.0, 1.0, 0.0, 0.0, 1.0, 0.0, 1.0, 1.0, 0.0, 1.0, 0.0, 0.0, 1.0, 0.0, 1.0, 1.0, 0.0, 1.0, 0.0, 0.0, 1.0, 0.0, 1.0, 1.0, 0.0, 1.0, 0.0, 0.0, 1.0, 0.0, 1.0, 1.0, 0.0, 1.0, 0.0, 0.0, 1.0, 0.0, 1.0, 1.0, 0.0, 1.0, 0.0, 0.0, 1.0, 0.0, 1.0, 1.0, 0.0, 1.0, 0.0, 0.0, 1.0, 0.0, 1.0, 1.0, 0.0, 1.0, 0.0, 0.0, 1.0, 0.0, 1.0, 1.0, 0.0, 1.0, 0.0, 0.0, 1.0, 0.0, 1.0, 1.0, 0.0, 1.0, 0.0, 0.0, 1.0, 0.0, 1.0, 1.0, 0.0, 1.0, 0.0, 0.0, 1.0, 0.0, 1.0, 1.0, 0.0, 1.0, 0.0, 0.0, 1.0, 0.0, 1.0, 1.0, 0.0, 1.0, 0.0, 0.0, 1.0, 0.0, 1.0, 1.0, 0.0, 1.0, 0.0, 0.0, 1.0, 0.0, 1.0, 1.0, 0.0, 1.0, 0.0, 0.0, 1.0, 0.0, 1.0, 1.0, 0.0, 1.0, 0.0, 0.0, 1.0, 0.0, 1.0, 1.0, 0.0, 1.0, 0.0, 0.0, 1.0, 0.0, 1.0, 1.0, 0.0, 1.0, 0.0, 0.0, 1.0, 0.0, 1.0, 1.0, 0.0, 1.0, 0.0, 0.0, 1.0, 0.0, 1.0, 1.0, 0.0, 0.0, 1.0, 0.0, 1.0, 1.0, 0.0, 1.0, 0.0, 0.0, 1.0, 0.0, 1.0, 1.0, 0.0, 1.0, 0.0, 0.0, 1.0, 0.0, 1.0, 1.0, 0.0, 1.0, 0.0, 0.0, 1.0, 0.0, 1.0, 1.0, 0.0, 0.0, 1.0, 0.0, 1.0, 1.0, 0.0, 1.0, 0.0, 0.0, 1.0, 0.0, 1.0, 1.0, 0.0, 1.0, 0.0, 0.0, 1.0, 0.0, 1.0, 1.0, 0.0, 1.0, 0.0, 0.0, 1.0, 0.0, 1.0, 1.0, 0.0, 1.0, 0.0, 0.0, 1.0, 0.0, 1.0, 1.0, 0.0, 1.0, 0.0, 0.0, 1.0, 0.0, 1.0, 1.0, 0.0, 1.0, 0.0, 0.0, 1.0, 0.0, 1.0, 1.0, 0.0, 1.0, 0.0, 0.0, 1.0, 0.0, 1.0, 1.0, 0.0, 1.0, 0.0, 0.0, 1.0, 0.0, 1.0, 1.0, 0.0, 1.0, 0.0, 0.0, 1.0, 0.0, 1.0, 1.0, 0.0, 1.0, 0.0, 0.0, 1.0, 0.0, 1.0, 1.0, 0.0, 1.0, 0.0, 0.0, 1.0, 0.0, 1.0, 1.0, 0.0, 1.0, 0.0, 0.0, 1.0, 0.0, 1.0, 1.0, 0.0, 1.0, 0.0, 0.0, 1.0, 0.0, 1.0, 1.0, 0.0, 1.0, 0.0, 0.0, 1.0, 0.0, 1.0, 1.0, 0.0, 1.0, 0.0, 0.0, 1.0, 0.0, 1.0, 1.0, 0.0, 1.0, 0.0, 0.0, 1.0, 0.0, 1.0, 1.0, 0.0, 1.0, 0.0, 0.0, 1.0, 0.0, 1.0, 1.0, 0.0, 1.0, 0.0, 0.0, 1.0, 0.0, 1.0, 1.0, 0.0, 1.0, 0.0, 0.0, 1.0, 0.0, 1.0, 1.0, 0.0, 1.0, 0.0, 0.0, 1.0, 0.0, 1.0, 1.0, 0.0, 1.0, 0.0, 0.0, 1.0, 0.0, 1.0, 1.0, 0.0, 1.0, 0.0, 0.0, 1.0, 0.0, 1.0, 1.0, 0.0, 1.0, 0.0, 0.0, 1.0, 0.0, 1.0, 1.0, 0.0, 1.0, 0.0, 0.0, 1.0, 0.0, 1.0, 1.0, 0.0, 1.0, 0.0, 0.0, 1.0, 0.0, 1.0, 1.0, 0.0, 1.0, 0.0, 0.0, 1.0, 0.0, 1.0, 1.0, 0.0, 1.0, 0.0, 0.0, 1.0, 0.0, 1.0, 1.0, 0.0, 1.0, 0.0, 0.0, 1.0, 0.0, 1.0, 1.0, 0.0, 1.0, 0.0, 0.0, 1.0, 0.0, 1.0, 1.0, 0.0, 1.0, 0.0, 0.0, 1.0, 0.0, 1.0, 1.0, 0.0, 1.0, 0.0, 0.0, 1.0, 0.0, 1.0, 1.0, 0.0, 1.0, 0.0, 0.0, 1.0, 0.0, 1.0, 1.0, 0.0, 1.0, 0.0, 0.0, 1.0, 0.0, 1.0, 1.0, 0.0, 1.0, 0.0, 0.0, 1.0, 0.0, 1.0, 1.0, 0.0, 1.0, 0.0, 0.0, 1.0, 0.0, 1.0, 1.0, 0.0, 1.0, 0.0, 0.0, 1.0, 0.0, 1.0, 1.0, 0.0, 1.0, 0.0, 0.0, 1.0, 0.0, 1.0, 1.0, 0.0, 1.0, 0.0, 0.0, 1.0, 0.0, 1.0, 1.0, 0.0, 1.0, 0.0, 0.0, 1.0, 0.0, 1.0, 1.0, 0.0, 1.0, 0.0, 0.0, 1.0, 0.0, 1.0, 1.0, 0.0, 1.0, 0.0, 0.0, 1.0, 0.0, 1.0, 1.0, 0.0, 1.0, 0.0, 0.0, 1.0, 0.0, 1.0, 1.0, 0.0, 1.0, 0.0, 0.0, 1.0, 0.0, 1.0, 1.0, 0.0, 1.0, 0.0, 0.0, 1.0, 0.0, 1.0, 1.0, 0.0, 1.0, 0.0, 0.0, 1.0, 0.0, 1.0, 1.0, 0.0, 1.0, 0.0, 0.0, 1.0, 0.0, 1.0, 1.0, 0.0, 1.0, 0.0, 0.0, 1.0, 0.0, 1.0, 1.0, 0.0, 1.0, 0.0, 0.0, 1.0, 0.0, 1.0, 1.0, 0.0, 1.0, 0.0, 0.0, 1.0, 0.0, 1.0, 1.0, 0.0, 1.0, 0.0, 0.0, 1.0, 0.0, 1.0, 1.0, 0.0, 1.0, 0.995, 0.0, 2.965e-08, 1.186e-07, 0.0, 1.0, 0.995, 1.0, 0.0, 0.0, 1.0, 0.0, 1.0, 1.0, 0.0, 0.0, 1.0, 0.0, 1.0, 1.0, 0.0, 0.0, 1.0, 0.0, 1.0, 1.0, 0.0, 1.0, 0.0, 0.0, 1.0, 0.0, 1.0, 1.0, 0.0, 1.0, 0.0, 0.0, 1.0, 0.0, 1.0, 1.0, 0.0, 1.0, 0.0, 0.0, 1.0, 0.0, 1.0, 1.0, 0.0, 1.0, 0.0, 0.0, 1.0, 0.0, 1.0, 1.0, 0.0, 1.0, 0.0, 0.0, 1.0, 0.0, 1.0, 1.0, 0.0, 1.0, 0.0, 0.0, 1.0, 0.0, 1.0, 1.0, 0.0, 1.0, 0.0, 0.0, 1.0, 0.0, 1.0, 1.0, 0.0, 1.0, 0.0, 0.0, 1.0, 0.0, 1.0, 1.0, 0.0, 1.0, 0.0, 0.0, 1.0, 0.0, 1.0, 1.0, 0.0, 1.0, 0.0, 0.0, 1.0, 0.0, 1.0, 1.0, 0.0, 1.0, 0.0, 0.0, 1.0, 0.0, 1.0, 1.0, 0.0, 1.0, 0.0, 0.0, 1.0, 0.0, 1.0, 1.0, 0.0, 1.0, 0.0, 0.0, 1.0, 0.0, 1.0, 1.0, 0.0, 1.0, 0.0, 0.0, 1.0, 0.0, 1.0, 1.0, 0.0, 1.0, 0.0, 0.0, 1.0, 0.0, 1.0, 1.0, 0.0, 1.0, 0.0, 0.0, 1.0, 0.0, 1.0, 1.0, 0.0, 1.0, 0.0, 0.0, 1.0, 0.0, 1.0, 1.0, 0.0, 1.0, 0.0, 0.0, 1.0, 0.0, 1.0, 1.0, 0.0, 1.0, 0.0, 0.0, 1.0, 0.0, 1.0, 1.0, 0.0, 1.0, 0.0, 0.0, 1.0, 0.0, 1.0, 1.0, 0.0, 1.0, 0.0, 0.0, 1.0, 0.0, 1.0, 1.0, 0.0, 1.0, 0.0, 0.0, 1.0, 0.0, 1.0, 1.0, 0.0, 1.0, 0.0, 0.0, 1.0, 0.0, 1.0, 1.0, 0.0, 1.0, 0.0, 0.0, 1.0, 0.0, 1.0, 1.0, 0.0, 1.0, 0.0, 0.0, 1.0, 0.0, 1.0, 1.0, 0.0, 1.0, 0.0, 0.0, 1.0, 0.0, 1.0, 1.0, 0.0, 1.0, 0.0, 0.0, 1.0, 0.0, 1.0, 1.0, 0.0, 1.0, 0.0, 0.0, 1.0, 0.0, 1.0, 1.0, 0.0, 1.0, 0.0, 0.0, 1.0, 0.0, 1.0, 1.0, 0.0, 1.0, 0.0, 0.0, 1.0, 0.0, 1.0, 1.0, 0.0, 1.0, 0.0, 0.0, 1.0, 0.0, 1.0, 1.0, 0.0, 1.0, 0.0, 0.0, 1.0, 0.0, 1.0, 1.0, 0.0, 1.0, 0.0, 0.0, 1.0, 0.0, 1.0, 1.0, 0.0, 1.0, 0.0, 0.0, 1.0, 0.0, 1.0, 1.0, 0.0, 1.0, 0.0, 0.0, 1.0, 0.0, 1.0, 1.0, 0.0, 1.0, 0.0, 0.0, 1.0, 0.0, 1.0, 1.0, 0.0, 1.0, 0.0, 0.0, 1.0, 0.0, 1.0, 1.0, 0.0, 1.0, 0.0, 0.0, 1.0, 0.0, 1.0, 1.0, 0.0, 1.0, 0.0, 0.0, 1.0, 0.0, 1.0, 1.0, 0.0, 1.0, 0.0, 0.0, 1.0, 0.0, 1.0, 1.0, 0.0, 1.0, 0.0, 0.0, 1.0, 0.0, 1.0, 1.0, 0.0, 1.0, 0.0, 0.0, 1.0, 0.0, 1.0, 1.0, 0.0, 1.0, 0.0, 0.0, 1.0, 0.0, 1.0, 1.0, 0.0, 1.0, 1.0, 0.0, 1.0, 1.0, 0.0, 1.0, 0.0, 0.0, 0.0, 0.0, 1.0, 0.0, 1.0, 1.0, 0.0, 1.0, 0.0, 0.0, 1.0, 0.0, 1.0, 1.0, 0.0, 1.0, 0.0, 0.0, 1.0, 0.0, 1.0, 1.0, 0.0, 1.0, 1.0, 0.0, 1.0, 1.0, 0.0, 1.0, 0.0, 0.0, 0.0, 0.0, 1.0, 0.0, 1.0, 1.0, 0.0, 1.0, 1.0, 0.0, 1.0, 1.0, 0.0, 1.0, 0.0, 0.0, 0.0, 0.0, 1.0, 0.0, 1.0, 1.0, 0.0, 1.0, 1.0, 0.0, 1.0, 1.0, 0.0, 1.0, 0.0, 0.0, 1.0, 0.0, 1.0, 1.0, 0.0, 1.0, 0.0, 0.0, 1.0, 0.0, 1.0, 1.0, 0.0, 1.0, 0.0, 0.0, 1.0, 0.0, 1.0, 1.0, 0.0, 1.0, 0.0, 0.0, 1.0, 0.0, 1.0, 1.0, 0.0, 1.0, 0.0, 0.0, 0.0, 0.0, 1.0, 0.0, 1.0, 1.0, 0.0, 1.0, 0.0, 0.0, 1.0, 0.0, 1.0, 1.0, 0.0, 1.0, 0.0, 1.0, 1.0, 1.0, 1.0, 0.0, 0.0, 0.0, 0.0, 0.0, 0.0, 0.0, 1.0, 0.0, 1.0, 1.0, 0.0, 1.0, 0.0, 0.0, 1.0, 0.0, 1.0, 1.0, 0.0, 1.0, 0.0, 0.0, 1.0, 0.0, 1.0, 1.0, 0.0, 1.0, 0.0, 1.0, 1.0, 1.0, 1.0, 0.0, 0.0, 0.0, 0.0, 0.0, 0.0, 0.0, 1.0, 0.0, 1.0, 1.0, 0.0, 1.0, 0.0, 0.0, 1.0, 0.0, 1.0, 1.0, 0.0, 1.0, 0.0, 0.0, 1.0, 0.0, 1.0, 1.0, 0.0, 1.0, 0.0, 0.0, 1.0, 0.0, 1.0, 1.0, 0.0, 1.0, 0.0, 0.0, 1.0, 0.0, 1.0, 1.0, 0.0, 1.0, 0.0, 0.0, 1.0, 0.0, 1.0, 1.0, 0.0, 1.0, 0.0, 0.0, 1.0, 0.0, 1.0, 1.0, 0.0, 1.0, 0.0, 0.0, 1.0, 0.0, 1.0, 1.0, 0.0, 1.0, 0.0, 0.0, 1.0, 0.0, 1.0, 1.0, 0.0, 1.0, 0.0, 0.0, 1.0, 0.0, 1.0, 1.0, 0.0, 1.0, 0.0, 0.0, 1.0, 0.0, 1.0, 1.0, 0.0, 1.0, 0.0, 0.0, 1.0, 0.0, 1.0, 1.0, 0.0, 1.0, 0.0, 0.0, 1.0, 0.0, 1.0, 1.0, 0.0, 1.0, 0.0, 0.0, 1.0, 0.0, 1.0, 1.0, 0.0, 1.0, 0.0, 0.0, 1.0, 0.0, 1.0, 1.0, 0.0, 1.0, 0.0, 0.0, 1.0, 0.0, 1.0, 1.0, 0.0, 1.0, 0.0, 0.0, 1.0, 0.0, 1.0, 1.0, 0.0, 1.0, 0.0, 0.0, 1.0, 0.0, 1.0, 1.0, 0.0, 1.0, 0.0, 0.0, 1.0, 0.0, 1.0, 1.0, 0.0, 1.0, 0.0, 0.0, 1.0, 0.0, 1.0, 1.0, 0.0, 1.0, 0.0, 0.0, 1.0, 0.0, 1.0, 1.0, 0.0, 1.0, 0.0, 0.0, 1.0, 0.0, 1.0, 1.0, 0.0, 1.0, 0.0, 0.0, 1.0, 0.0, 1.0, 1.0, 0.0, 1.0, 0.0, 0.0, 1.0, 0.0, 1.0, 1.0, 0.0, 1.0, 0.0, 0.0, 1.0, 0.0, 1.0, 1.0, 0.0, 1.0, 0.0, 0.0, 1.0, 0.0, 1.0, 1.0, 0.0, 1.0, 0.0, 0.0, 1.0, 0.0, 1.0, 1.0, 0.0, 1.0, 0.0, 0.0, 1.0, 0.0, 1.0, 1.0, 0.0, 1.0, 0.0, 0.0, 1.0, 0.0, 1.0, 1.0, 0.0, 1.0, 0.0, 0.0, 1.0, 0.0, 1.0, 1.0, 0.0, 1.0, 0.0, 0.0, 1.0, 0.0, 1.0, 1.0, 0.0, 1.0, 0.0, 0.0, 1.0, 0.0, 1.0, 1.0, 0.0, 1.0, 0.0, 0.0, 1.0, 0.0, 1.0, 1.0, 0.0, 1.0, 0.0, 0.0, 1.0, 0.0, 1.0, 1.0, 0.0, 1.0, 0.0, 0.0, 1.0, 0.0, 1.0, 1.0, 0.0, 1.0, 0.0, 0.0, 1.0, 0.0, 1.0, 1.0, 0.0, 1.0, 0.0, 0.0, 1.0, 0.0, 1.0, 1.0, 0.0, 1.0, 0.0, 0.0, 1.0, 0.0, 1.0, 1.0, 0.0, 1.0, 0.0, 0.0, 1.0, 0.0, 1.0, 1.0, 0.0, 1.0, 0.0, 0.0, 1.0, 0.0, 1.0, 1.0, 0.0, 1.0, 0.0, 0.0, 1.0, 0.0, 1.0, 1.0, 0.0, 1.0, 0.0, 0.0, 1.0, 0.0, 1.0, 1.0, 0.0, 1.0, 0.0, 0.0, 1.0, 0.0, 1.0, 1.0, 0.0, 1.0, 0.0, 0.0, 1.0, 0.0, 1.0, 1.0, 0.0, 1.0, 0.0, 0.0, 1.0, 0.0, 1.0, 1.0, 0.0, 1.0, 0.0, 0.0, 1.0, 0.0, 1.0, 1.0, 0.0, 1.0, 0.0, 0.0, 1.0, 0.0, 1.0, 1.0, 0.0, 1.0, 0.0, 0.0, 1.0, 0.0, 1.0, 1.0, 0.0, 1.0, 0.0, 0.0, 1.0, 0.0, 1.0, 1.0, 0.0, 1.0, 0.0, 0.0, 1.0, 0.0, 1.0, 1.0, 0.0, 1.0, 0.0, 0.0, 1.0, 0.0, 1.0, 1.0, 0.0, 1.0, 0.0, 0.0, 1.0, 0.0, 1.0, 1.0, 0.0, 1.0, 0.0, 0.0, 1.0, 0.0, 1.0, 1.0, 0.0, 1.0, 0.0, 0.0, 1.0, 0.0, 1.0, 1.0, 0.0, 1.0, 0.0, 0.0, 1.0, 0.0, 1.0, 1.0, 0.0, 1.0, 0.0, 0.0, 1.0, 0.0, 1.0, 1.0, 0.0, 1.0, 0.0, 0.0, 1.0, 0.0, 1.0, 1.0, 0.0, 1.0, 0.0, 0.0, 1.0, 0.0, 1.0, 1.0, 0.0, 1.0, 0.0, 0.0, 1.0, 0.0, 1.0, 1.0, 0.0, 1.0, 0.0, 0.0, 1.0, 0.0, 1.0, 1.0, 0.0, 1.0, 0.0, 0.0, 1.0, 0.0, 1.0, 1.0, 0.0, 1.0, 0.0, 0.0, 1.0, 0.0, 1.0, 1.0, 0.0, 1.0, 0.0, 0.0, 1.0, 0.0, 1.0, 1.0, 0.0, 1.0, 0.0, 0.0, 1.0, 0.0, 1.0, 1.0, 0.0, 1.0, 0.0, 0.0, 1.0, 0.0, 1.0, 1.0, 0.0, 1.0, 0.0, 0.0, 1.0, 0.0, 1.0, 1.0, 0.0, 1.0, 0.0, 0.0, 1.0, 0.0, 1.0, 1.0, 0.0, 1.0, 0.0, 0.0, 1.0, 0.0, 1.0, 1.0, 0.0, 1.0, 0.0, 0.0, 1.0, 0.0, 1.0, 1.0, 0.0, 1.0, 0.0, 0.0, 1.0, 0.0, 1.0, 1.0, 0.0, 1.0, 0.0, 0.0, 1.0, 0.0, 1.0, 1.0, 0.0, 1.0, 0.0, 0.0, 1.0, 0.0, 1.0, 1.0, 0.0, 1.0, 0.0, 0.0, 1.0, 0.0, 1.0, 1.0, 0.0, 1.0, 0.0, 0.0, 1.0, 0.0, 1.0, 1.0, 0.0, 1.0, 0.0, 0.0, 1.0, 0.0, 1.0, 1.0, 0.0, 1.0, 0.0, 0.0, 1.0, 0.0, 1.0, 1.0, 0.0, 1.0, 0.0, 0.0, 1.0, 0.0, 1.0, 1.0, 0.0, 1.0, 0.0, 0.0, 0.0, 1.0, 1.0, 1.0, 1.0, 0.0, 0.0, 0.0, 1.0, 0.0, 1.0, 1.0, 0.0, 1.0, 0.0, 0.0, 1.0, 0.0, 1.0, 1.0, 0.0, 1.0, 0.0, 0.0, 1.0, 0.0, 1.0, 1.0, 0.0, 1.0, 0.0, 0.0, 1.0, 0.0, 1.0, 1.0, 0.0, 1.0, 0.0, 0.0, 1.0, 0.0, 1.0, 1.0, 0.0, 1.0, 0.0, 0.0, 1.0, 0.0, 1.0, 1.0, 0.0, 1.0, 0.0, 0.0, 0.0, 1.0, 1.0, 1.0, 1.0, 0.0, 0.0, 0.0, 0.0, 1.0, 1.0, 1.0, 1.0, 0.0, 0.0, 0.0, 0.0, 1.0, 1.0, 1.0, 1.0, 0.0, 0.0, 0.0, 0.0, 1.0, 1.0, 1.0, 1.0, 0.0, 0.0, 0.0, 0.0, 1.0, 1.0, 1.0, 1.0, 0.0, 0.0, 0.0, 0.0, 1.0, 1.0, 1.0, 1.0, 0.0, 0.0, 0.0, 0.0, 1.0, 1.0, 1.0, 1.0, 0.0, 0.0, 0.0, 0.0, 1.0, 1.0, 1.0, 1.0, 0.0, 0.0, 0.0, 0.0, 1.0, 1.0, 1.0, 1.0, 0.0, 0.0, 0.0, 0.0, 1.0, 1.0, 1.0, 1.0, 0.0, 0.0, 0.0, 0.0, 1.0, 1.0, 1.0, 1.0, 0.0, 0.0, 0.0, 0.0, 1.0, 1.0, 1.0, 1.0, 0.0, 0.0, 0.0, 0.0, 1.0, 1.0, 1.0, 1.0, 0.0, 0.0, 0.0, 0.0, 1.0, 1.0, 1.0, 1.0, 0.0, 0.0, 0.0, 0.0, 1.0, 1.0, 1.0, 1.0, 0.0, 0.0, 0.0, 0.0, 1.0, 1.0, 1.0, 1.0, 0.0, 0.0, 0.0, 0.0, 1.0, 1.0, 1.0, 1.0, 0.0, 0.0, 0.0, 0.0, 1.0, 1.0, 1.0, 1.0, 0.0, 0.0, 0.0, 0.0, 1.0, 1.0, 1.0, 1.0, 0.0, 0.0, 0.0, 0.0, 1.0, 1.0, 1.0, 1.0, 0.0, 0.0, 0.0, 0.0, 1.0, 1.0, 1.0, 1.0, 0.0, 0.0, 0.0, 0.0, 1.0, 1.0, 1.0, 1.0, 0.0, 0.0, 0.0, 0.0, 1.0, 1.0, 1.0, 1.0, 0.0, 0.0, 0.0, 0.0, 1.0, 1.0, 1.0, 1.0, 0.0, 0.0, 0.0, 0.0, 1.0, 1.0, 1.0, 1.0, 0.0, 0.0, 0.0, 0.0, 1.0, 1.0, 1.0, 1.0, 0.0, 0.0, 0.0, 0.0, 1.0, 1.0, 1.0, 1.0, 0.0, 0.0, 0.0, 0.0, 1.0, 1.0, 1.0, 1.0, 0.0, 0.0, 0.0, 0.0, 1.0, 1.0, 1.0, 1.0, 0.0, 0.0, 0.0, 1.0, 0.0, 1.0, 1.0, 0.0, 1.0, 0.0, 0.0, 0.0, 1.0, 1.0, 1.0, 1.0, 0.0, 0.0, 0.0, 0.0, 1.0, 1.0, 1.0, 1.0, 0.0, 0.0, 0.0, 1.0, 0.0, 1.0, 1.0, 0.0, 1.0, 0.0, 0.0, 1.0, 0.0, 1.0, 1.0, 0.0, 1.0, 0.0, 0.0, 0.0, 1.0, 1.0, 1.0, 1.0, 0.0, 0.0, 0.0, 0.0, 1.0, 1.0, 1.0, 1.0, 0.0, 0.0, 0.0, 1.0, 0.0, 1.0, 1.0, 0.0, 1.0, 0.0, 0.0, 1.0, 0.0, 1.0, 1.0, 0.0, 1.0, 0.0, 0.0, 0.0, 1.0, 1.0, 1.0, 1.0, 0.0, 0.0, 0.0, 0.0, 1.0, 1.0, 1.0, 1.0, 0.0, 0.0, 0.0, 1.0, 0.0, 1.0, 1.0, 0.0, 1.0, 0.0, 0.0, 1.0, 0.0, 1.0, 1.0, 0.0, 1.0, 0.0, 0.0, 0.0, 1.0, 1.0, 1.0, 1.0, 0.0, 0.0, 0.0, 0.0, 1.0, 1.0, 1.0, 1.0, 0.0, 0.0, 0.0, 1.0, 0.0, 1.0, 1.0, 0.0, 1.0, 0.0, 0.0, 1.0, 0.0, 1.0, 1.0, 0.0, 1.0, 0.0, 0.0, 0.0, 1.0, 1.0, 1.0, 1.0, 0.0, 0.0, 0.0, 0.0, 1.0, 1.0, 1.0, 1.0, 0.0, 0.0, 0.0, 1.0, 0.0, 1.0, 1.0, 0.0, 1.0, 0.0, 0.0, 0.0, 1.0, 1.0, 1.0, 1.0, 0.0, 0.0, 0.0, 0.0, 1.0, 1.0, 1.0, 1.0, 0.0, 0.0, 0.0, 1.0, 0.0, 1.0, 1.0, 0.0, 1.0, 0.0, 0.0, 0.0, 1.0, 1.0, 1.0, 1.0, 0.0, 0.0, 0.0, 0.0, 1.0, 1.0, 1.0, 1.0, 0.0, 0.0, 0.0, 1.0, 0.0, 1.0, 1.0, 0.0, 1.0, 0.0, 0.0, 0.0, 1.0, 1.0, 1.0, 1.0, 0.0, 0.0, 0.0, 0.0, 1.0, 1.0, 1.0, 1.0, 0.0, 0.0, 0.0, 0.0, 1.0, 1.0, 1.0, 1.0, 0.0, 0.0, 0.0, 1.0, 0.0, 1.0, 1.0, 0.0, 1.0, 0.0, 0.0, 0.0, 1.0, 1.0, 1.0, 1.0, 0.0, 0.0, 0.0, 0.0, 1.0, 1.0, 1.0, 1.0, 0.0, 0.0, 0.0, 0.0, 1.0, 1.0, 1.0, 1.0, 0.0, 0.0, 0.0, 0.0, 1.0, 1.0, 1.0, 1.0, 0.0, 0.0, 0.0, 0.0, 1.0, 1.0, 1.0, 1.0, 0.0, 0.0, 0.0, 0.0, 1.0, 1.0, 1.0, 1.0, 0.0, 0.0, 0.0, 0.0, 1.0, 1.0, 1.0, 1.0, 0.0, 0.0, 0.0, 0.0, 1.0, 1.0, 1.0, 1.0, 0.0, 0.0, 0.0, 0.0, 1.0, 1.0, 1.0, 1.0, 0.0, 0.0, 0.0, 0.0, 1.0, 1.0, 1.0, 1.0, 0.0, 0.0, 0.0, 0.0, 1.0, 1.0, 1.0, 1.0, 0.0, 0.0, 0.0, 0.0, 1.0, 1.0, 1.0, 1.0, 0.0, 0.0, 0.0, 0.0, 1.0, 1.0, 1.0, 1.0, 0.0, 0.0, 0.0, 1.0, 0.0, 1.0, 1.0, 0.0, 1.0, 0.0, 0.0, 0.0, 1.0, 1.0, 1.0, 1.0, 0.0, 0.0, 0.0, 0.0, 1.0, 1.0, 1.0, 1.0, 0.0, 0.0, 0.0, 1.0, 0.0, 1.0, 1.0, 0.0, 1.0, 0.0, 0.0, 0.0, 1.0, 1.0, 1.0, 1.0, 0.0, 0.0, 0.0, 0.0, 1.0, 1.0, 1.0, 1.0, 0.0, 0.0, 0.0, 0.0, 1.0, 1.0, 1.0, 1.0, 0.0, 0.0, 0.0, 0.0, 1.0, 1.0, 1.0, 1.0, 0.0, 0.0, 0.0, 0.0, 1.0, 1.0, 1.0, 1.0, 0.0, 0.0, 0.0, 0.0, 1.0, 1.0, 1.0, 1.0, 0.0, 0.0, 0.0, 1.0, 0.0, 1.0, 1.0, 0.0, 1.0, 0.0, 0.0, 0.0, 1.0, 1.0, 1.0, 1.0, 0.0, 0.0, 0.0, 0.0, 1.0, 1.0, 1.0, 1.0, 0.0, 0.0, 0.0, 0.0, 1.0, 1.0, 1.0, 1.0, 0.0, 0.0, 0.0, 1.0, 0.0, 1.0, 1.0, 0.0, 1.0, 0.0, 0.0, 0.0, 1.0, 1.0, 1.0, 1.0, 0.0, 0.0, 0.0, 0.0, 1.0, 1.0, 1.0, 1.0, 0.0, 0.0, 0.0, 0.0, 1.0, 1.0, 1.0, 1.0, 0.0, 0.0, 0.0, 1.0, 0.0, 1.0, 1.0, 0.0, 1.0, 0.0, 0.0, 0.0, 1.0, 1.0, 1.0, 1.0, 0.0, 0.0, 0.0, 0.0, 1.0, 1.0, 1.0, 1.0, 0.0, 0.0, 0.0, 1.0, 0.0, 1.0, 1.0, 0.0, 1.0, 0.0, 0.0, 0.0, 1.0, 1.0, 1.0, 1.0, 0.0, 0.0, 0.0, 0.0, 1.0, 1.0, 1.0, 1.0, 0.0, 0.0, 0.0, 1.0, 0.0, 1.0, 1.0, 0.0, 1.0, 0.0, 0.0, 0.0, 1.0, 1.0, 1.0, 1.0, 0.0, 0.0, 0.0, 0.0, 1.0, 1.0, 1.0, 1.0, 0.0, 0.0, 0.0, 1.0, 0.0, 1.0, 1.0, 0.0, 1.0, 0.0, 0.0, 0.0, 1.0, 1.0, 1.0, 1.0, 0.0, 0.0, 0.0, 0.0, 1.0, 1.0, 1.0, 1.0, 0.0, 0.0, 0.0, 1.0, 0.0, 1.0, 1.0, 0.0, 1.0, 0.0, 0.0, 0.0, 1.0, 1.0, 1.0, 1.0, 0.0, 0.0, 0.0, 0.0, 1.0, 1.0, 1.0, 1.0, 0.0, 0.0, 0.0, 0.0, 1.0, 1.0, 1.0, 1.0, 0.0, 0.0, 0.0, 0.0, 1.0, 1.0, 1.0, 1.0, 0.0, 0.0, 0.0, 0.0, 1.0, 1.0, 1.0, 1.0, 0.0, 0.0, 0.0, 0.0, 1.0, 1.0, 1.0, 1.0, 0.0, 0.0, 0.0, 0.0, 1.0, 1.0, 1.0, 1.0, 0.0, 0.0, 0.0, 0.0, 1.0, 1.0, 1.0, 1.0, 0.0])
me_plane.materials.append(mat_material_001)
me_plane.materials.append(mat_material_002)
me_plane.materials.append(mat_00)
me_plane.materials.append(mat_01)
me_plane.materials.append(mat_02)
me_plane.materials.append(mat_03)
me_plane.materials.append(mat_04)
me_plane.materials.append(mat_05)
me_plane.materials.append(mat_06)
me_plane.materials.append(mat_07)
me_plane.materials.append(mat_08)
me_plane.materials.append(mat_09)
me_plane.materials.append(mat_10)
me_plane.materials.append(mat_11)
me_plane.materials.append(mat_12)
me_plane.use_remesh_fix_poles = True
me_plane.use_remesh_preserve_attributes = False
me_plane.update()
me_plane.normals_split_custom_set([tuple(v) for v in zip(*[iter([0.0, 0.0, 1.0, 0.0, 0.0, 1.0, 0.0, 0.0, 1.0, 0.0, 0.0, 1.0, 0.0, 0.0, 1.0, 0.0, 0.0, 1.0, 0.03141, -0.09767, 0.9947, -0.03141, -0.09767, 0.9947, 0.0, 0.0, 1.0, -0.0314, -0.09768, 0.9947, -0.3529, 0.2312, 0.9067, 0.0, 0.0, 1.0, 0.0, 0.0, 1.0, 0.0, 0.0, 1.0, 0.0, 0.0, 1.0, 0.0, 0.0, 1.0, 0.0314, -0.09768, 0.9947, 0.0, 0.0, 1.0, 0.0, 0.0, 1.0, 0.3529, 0.2312, 0.9067, 0.0, 0.0, 1.0, 0.0, 0.0, 1.0, 0.0, 0.0, 1.0, 0.0, 0.0, 1.0, -0.0314, -0.09768, 0.9947, 0.0314, -0.09768, 0.9947, 0.7071, 0.0, 0.7071, -0.7071, -0.0002033, 0.7071, -0.7071, 0.0, 0.7071, 0.7071, 0.0002033, 0.7071, 0.7071, 0.0, 0.7071, -0.7071, -0.0002033, 0.7071, -0.7071, 0.0, 0.7071, 0.7071, 0.0002033, 0.7071, 0.7071, 0.0, 0.7071, -0.7071, -0.0002033, 0.7071, -0.7071, 0.0, 0.7071, 0.7071, 0.0002033, 0.7071, 0.7071, 0.0, 0.7071, -0.7071, -0.0002033, 0.7071, -0.7071, 0.0, 0.7071, 0.7071, 0.0002033, 0.7071, 0.7071, 0.0, 0.7071, -0.7071, -0.0002033, 0.7071, -0.7071, 0.0, 0.7071, 0.7071, 0.0002033, 0.7071, 0.7071, 0.0, 0.7071, -0.7071, -0.0002033, 0.7071, -0.7071, 0.0, 0.7071, 0.7071, 0.0002033, 0.7071, 0.7071, 0.0, 0.7071, -0.7071, -0.0002033, 0.7071, -0.7071, 0.0, 0.7071, 0.7071, 0.0002033, 0.7071, 0.7071, 0.0, 0.7071, -0.7071, -0.0002033, 0.7071, -0.7071, 0.0, 0.7071, 0.7071, 0.0002033, 0.7071, 0.5774, 0.5773, 0.5774, -0.5773, 0.5774, 0.5774, -0.7071, 0.0, 0.7071, 0.7071, 0.0002033, 0.7071, 0.7071, 0.0, 0.7071, -0.7071, -0.0002033, 0.7071, -0.7071, 0.0, 0.7071, 0.7071, 0.0002033, 0.7071, 0.7071, 0.0, 0.7071, -0.7071, -0.0002033, 0.7071, -0.7071, 0.0, 0.7071, 0.7071, 0.0002033, 0.7071, 0.7071, 0.0, 0.7071, -0.7071, -0.0002033, 0.7071, -0.7071, 0.0, 0.7071, 0.7071, 0.0002033, 0.7071, 0.7071, 0.0, 0.7071, -0.7071, -0.0002033, 0.7071, -0.7071, 0.0002033, 0.7071, -0.7071, 0.0, 0.7071, -0.8944, 0.4152, -0.1661, -0.8944, 0.4152, -0.1661, 0.7071, -0.0002033, 0.7071, 0.7071, 0.0, 0.7071, 0.8944, -0.4153, 0.166, 0.8944, 0.4152, -0.1661, -0.03139, -0.09763, 0.9947, -0.7071, 0.0, 0.7071, -0.8791, -0.4426, 0.1771, 0.7071, -0.0002033, 0.7071, 0.7071, 0.0, 0.7071, 0.8944, 0.4152, -0.1661, 0.8944, 0.4152, -0.1661, 0.7071, -0.0002033, 0.7071, 0.7071, 0.0, 0.7071, 0.8944, -0.4153, 0.166, 0.8944, 0.4152, -0.1661, -0.5774, 0.5774, 0.5773, 0.5773, 0.5774, 0.5774, 0.4538, 0.875, -0.1685, -0.4538, 0.875, -0.1685, 0.7071, -0.0002033, 0.7071, 0.03139, -0.09758, 0.9947, 0.8791, -0.4426, 0.1771, 0.7071, -0.0002033, 0.7071, 0.7071, 0.0, 0.7071, 0.8944, 0.4152, -0.1661, 0.8944, 0.4152, -0.1661, 0.7071, -0.0002033, 0.7071, 0.7071, 0.0, 0.7071, 0.8944, 0.4152, -0.1661, 0.8944, 0.4152, -0.1661, -0.7071, 0.0002033, 0.7071, -0.7071, 0.0, 0.7071, -0.8944, 0.4152, -0.1661, -0.8944, 0.4152, -0.1661, -0.7071, 0.0002033, 0.7071, -0.7071, 0.0, 0.7071, -0.8944, 0.4152, -0.1661, -0.8944, -0.4153, 0.166, 0.7071, -0.0002033, 0.7071, 0.7071, 0.0, 0.7071, 0.8944, 0.4152, -0.1661, 0.8944, 0.4152, -0.1661, 0.7071, -0.0002033, 0.7071, 0.7071, 0.0, 0.7071, 0.8944, 0.4152, -0.1661, 0.8944, 0.4152, -0.1661, 0.7071, -0.0002033, 0.7071, 0.7071, 0.0, 0.7071, 0.8944, 0.4152, -0.1661, 0.8944, -0.4152, 0.1661, 0.5774, 0.5774, 0.5773, 0.7071, 0.0, 0.7071, 0.8944, 0.4152, -0.1661, 0.4538, 0.875, -0.1685, -0.7071, 0.0002033, 0.7071, -0.7071, 0.0, 0.7071, -0.8944, -0.4152, 0.1661, -0.8791, -0.4426, 0.177, 0.7071, -0.0002033, 0.7071, 0.7071, 0.0, 0.7071, 0.8944, 0.4152, -0.1661, 0.8944, 0.4152, -0.1661, 0.7071, -0.0002033, 0.7071, 0.7071, 0.0, 0.7071, 0.8944, 0.4152, -0.1661, 0.8944, 0.4152, -0.1661, -0.7071, 0.0002033, 0.7071, -0.7071, 0.0, 0.7071, -0.8944, -0.4152, 0.1661, -0.8944, 0.4152, -0.1661, -0.7071, 0.0002033, 0.7071, -0.5774, 0.5773, 0.5774, -0.4538, 0.875, -0.1685, -0.8944, 0.4152, -0.1661, 0.7071, -0.0002033, 0.7071, 0.7071, 0.0, 0.7071, 0.8791, -0.4426, 0.177, 0.8944, -0.4152, 0.1661, -0.7071, 0.0002033, 0.7071, -0.7071, 0.0, 0.7071, -0.8944, 0.4152, -0.1661, -0.8944, 0.4152, -0.1661, -0.7071, 0.0002033, 0.7071, -0.7071, 0.0, 0.7071, -0.8944, 0.4152, -0.1661, -0.8944, 0.4152, -0.1661, -0.7071, 0.0002033, 0.7071, -0.7071, 0.0, 0.7071, -0.8944, 0.4152, -0.1661, -0.8944, 0.4152, -0.1661, -0.7071, 0.0002033, 0.7071, -0.7071, 0.0, 0.7071, -0.8944, 0.4152, -0.1661, -0.8944, 0.4152, -0.1661, -0.7071, 0.0002033, 0.7071, -0.7071, 0.0, 0.7071, -0.8944, 0.4152, -0.1661, -0.8944, -0.4153, 0.166, -0.7071, 0.0002033, 0.7071, -0.7071, 0.0, 0.7071, -0.8944, 0.4152, -0.1661, -0.8944, 0.4152, -0.1661, -0.7071, -0.1715, 0.686, 0.0, -0.2425, 0.9701, 0.0, -0.2425, 0.9701, -0.645, -0.1853, 0.7414, 0.0, -0.2425, 0.9701, 0.03141, -0.09769, 0.9947, 0.3529, 0.2312, 0.9066, 0.7071, -0.1715, 0.686, 0.0, -0.2425, 0.9701, 0.0, -0.2425, 0.9701, 0.0, -0.2425, 0.9701, 0.0, -0.2425, 0.9701, -0.0314, -0.09768, 0.9947, 0.0314, -0.09768, 0.9947, 0.0, -0.2425, 0.9701, 0.0, -0.2425, 0.9701, 0.0, -0.2425, 0.9701, 0.0, -0.2425, 0.9701, 0.7071, -0.1713, 0.686, 0.645, -0.1853, 0.7414, -0.3529, 0.2312, 0.9066, -0.03141, -0.09769, 0.9947, 0.0, -0.2425, 0.9701, -0.7071, -0.1717, 0.6859, 0.0, 0.0, 1.0, 0.0, 0.0, -4.371e-08, 0.0, 0.0, 1.0, 0.0, 0.0, 1.0, 0.0, 0.0, 1.0, 0.0, 0.0, 1.0, 0.0, 0.0, 1.0, 0.0, 0.0, 1.0, 0.0, 0.0, 1.0, 0.0, 0.0, 1.0, 0.0, 0.0, 1.0, 0.0, 0.0, 1.0, 0.0, 0.0, 1.0, 0.0, 0.0, 1.0, 0.0, 0.0, 1.0, 0.0, 0.0, 1.0, 0.0, 0.0, 1.0, 0.0, 0.0, 1.0, 0.0, 0.0, 1.0, 0.0, 0.0, -4.371e-08, 0.0, 0.0, 1.0, 0.0, 0.0, 1.0, 0.0, 0.0, 1.0, 0.0, 0.0, 1.0, -0.01846, -0.1896, 0.9817, 0.6944, -0.1494, 0.7039, 0.6529, -0.09324, 0.7517, 0.01006, -0.2898, 0.957, 0.6945, 0.1494, -0.7039, 0.6529, 0.09325, -0.7517, 0.01008, 0.2898, -0.957, -0.01848, 0.1896, -0.9817, 0.01845, -0.1895, 0.9817, -0.01845, -0.1895, 0.9817, 0.01007, -0.2898, 0.957, -0.01007, -0.2898, 0.957, 0.0, 0.0, 1.0, 0.7071, 0.0002033, 0.7071, 0.5774, 0.5773, 0.5774, 0.0, 0.7071, 0.7071, -0.7071, 0.0, 0.7071, 0.0, 0.0, 1.0, -0.0002033, 0.7071, 0.7071, -0.5773, 0.5774, 0.5774, 0.0, 0.0, 1.0, 0.0, 0.0, 1.0, -0.0002033, 0.7071, 0.7071, 0.0, 0.7071, 0.7071, 0.01005, 0.2898, -0.957, -0.01005, 0.2898, -0.957, -0.343, -0.4434, -0.8281, 0.343, -0.4434, -0.8281, -0.343, 0.4434, 0.8281, 0.343, 0.4434, 0.8281, 0.0, 0.0, 1.0, 0.0, 0.0, 1.0, 0.0, 0.0, 1.0, 0.0, 0.0, 1.0, 0.0, 0.0, 1.0, 0.0, 0.0, 1.0, -0.6529, -0.0933, 0.7517, -0.01006, -0.2898, 0.957, -0.343, 0.4434, 0.8281, -0.6943, -0.02689, 0.7192, -0.6943, -0.02694, 0.7192, -0.343, 0.4434, 0.8281, 0.0, 0.0, 1.0, -0.7071, -0.0002033, 0.7071, -0.7071, 0.0, 0.7071, 0.0, 0.0, 1.0, 0.0, 0.0, 1.0, -0.7071, -0.0002033, 0.7071, 0.01006, -0.2898, 0.957, 0.6529, -0.0933, 0.7517, 0.6943, -0.0269, 0.7192, 0.343, 0.4434, 0.8281, 0.343, 0.4434, 0.8281, 0.6943, -0.02694, 0.7192, 0.7071, 0.0, 0.7071, 0.0, 0.0, 1.0, 0.0, 0.0, 1.0, 0.7071, 0.0002033, 0.7071, 0.7071, 0.0, 0.7071, 0.0, 0.0, 1.0, 0.0, -0.2425, 0.9701, 0.0, -0.2425, 0.9701, -0.01846, -0.1896, 0.9817, 0.01846, -0.1896, 0.9817, -0.7563, -0.1587, 0.6347, 0.0, -0.2425, 0.9701, 0.01846, -0.1896, 0.9817, -0.6944, -0.1494, 0.7039, 0.0, -0.2425, 0.9701, 0.7563, -0.1587, 0.6347, 0.6944, -0.1494, 0.7039, -0.01846, -0.1896, 0.9817, -0.343, -0.4434, -0.8281, 0.343, -0.4434, -0.8281, 0.5723, -0.5503, 0.608, -0.5723, -0.5503, 0.608, 0.01008, 0.2898, -0.957, -0.01008, 0.2898, -0.957, -0.5723, -0.5503, 0.608, 0.5723, -0.5503, 0.608, -0.343, -0.4434, -0.8281, -0.5723, -0.5502, 0.6081, -0.01007, 0.2898, -0.957, 0.01007, 0.2897, -0.9571, 0.5723, -0.5503, 0.608, 0.343, -0.4434, -0.8281, 0.0, 0.0, 1.0, -0.3529, 0.2312, 0.9067, -0.5773, 0.5774, 0.5774, -0.7071, 0.0, 0.7071, 0.0, 0.0, 1.0, 0.0, 0.0, 1.0, -0.7071, -0.0002033, 0.7071, -0.7071, 0.0, 0.7071, 0.3529, 0.2312, 0.9067, 0.0, 0.0, 1.0, 0.7071, 0.0002033, 0.7071, 0.5774, 0.5773, 0.5774, 0.0, 0.0, 1.0, 0.0, 0.0, 1.0, 0.7071, 0.0002033, 0.7071, 0.7071, 0.0, 0.7071, 0.0, 0.0, 1.0, -0.7071, -0.0002033, 0.7071, -0.5774, -0.5773, 0.5774, 0.0, -0.7071, 0.7071, 0.0, 0.0, 1.0, 0.0, 0.0, 1.0, 0.0002033, -0.7071, 0.7071, -0.3529, -0.2312, 0.9067, 0.7071, 0.0, 0.7071, 0.0, 0.0, 1.0, 0.0002033, -0.7071, 0.7071, 0.5773, -0.5774, 0.5774, 0.0, 0.0, 1.0, 0.0, 0.0, 1.0, 0.3529, -0.2312, 0.9067, 0.0, -0.7071, 0.7071, 0.0, 0.0, 1.0, 0.0, 0.0, 1.0, -0.3529, -0.2312, 0.9067, 0.3529, -0.2312, 0.9067, -0.6944, -0.1495, 0.7039, -0.6529, -0.09327, 0.7517, -1.0, 0.0, 0.0, -1.0, 0.0, 0.0, 0.0, 0.0, 0.0, 0.0, 0.0, 0.0, 0.0, 0.0, 0.0, 0.0, 0.0, 0.0, -0.5774, -0.5774, 0.5773, -0.7071, 0.0, 0.7071, -1.0, 0.0, 0.0, -0.7071, -0.7071, 0.0002033, 0.5774, 0.5774, 0.5773, 0.7071, 0.0, 0.7071, 1.0, 0.0, 0.0, 0.7071, 0.7071, 0.0002033, 0.0, 0.0, 0.0, 0.0, 0.0, 0.0, 0.0, 0.0, 0.0, 0.0, 0.0, 0.0, -0.6529, -0.0933, 0.7517, -0.6943, -0.0269, 0.7192, -1.0, 0.0, 0.0, -1.0, 0.0, 0.0, -0.5774, 0.5774, 0.5773, -0.3528, 0.2312, 0.9067, -0.645, 0.7642, -3.081e-05, -0.7071, 0.7071, 0.0002033, 0.7071, -0.0002033, 0.7071, 0.5774, -0.5773, 0.5774, 0.7071, -0.7071, 0.0, 1.0, 0.0, 0.0, -0.7071, -0.1715, 0.686, -0.645, -0.1853, 0.7414, -1.0, 0.0, 0.0, -1.0, 0.0, 0.0, 0.7071, -0.0002033, 0.7071, 0.7071, 0.0, 0.7071, 1.0, 0.0, 0.0, 1.0, 0.0, 0.0, 0.5774, 0.5774, 0.5773, 0.7071, 0.0, 0.7071, 1.0, 0.0, 0.0, 0.7071, 0.7071, 0.0002033, 0.0, 0.0, 0.0, 0.0, 0.0, 0.0, 0.0, 0.0, 0.0, 0.0, 0.0, 0.0, 0.6943, -0.0269, 0.7192, 0.6529, -0.0933, 0.7517, 1.0, 0.0, 0.0, 1.0, 0.0, 0.0, 0.645, -0.1853, 0.7414, 0.7071, -0.1715, 0.686, 1.0, 0.0, 0.0, 1.0, 0.0, 0.0, 0.6529, -0.09326, 0.7517, 0.6944, -0.1495, 0.7039, 1.0, 0.0, 0.0, 1.0, 0.0, 0.0, 0.0, 0.0, 0.0, 0.0, 0.0, 0.0, 0.0, 0.0, 0.0, 0.0, 0.0, 0.0, 0.7071, -0.0002033, 0.7071, 0.6943, -0.02687, 0.7192, 1.0, 0.0, 0.0, 1.0, 0.0, 0.0, -0.7563, -0.1586, 0.6347, -0.6944, -0.1495, 0.7039, -1.0, 0.0, 0.0, -1.0, 0.0, 0.0, 0.3528, 0.2312, 0.9067, 0.5773, 0.5774, 0.5774, 0.7071, 0.7071, 0.0, 0.645, 0.7642, -3.096e-05, 0.7071, -0.0002033, 0.7071, 0.7071, 0.0, 0.7071, 1.0, 0.0, 0.0, 1.0, 0.0, 0.0, -0.3528, -0.2312, 0.9067, 0.0, -0.7071, 0.7071, 0.0, -1.0, 0.0, 0.0, -1.0, 0.0, -0.7071, 0.0002033, 0.7071, -0.5774, 0.5773, 0.5774, -0.7071, 0.7071, 0.0, -1.0, 0.0, 0.0, -0.7071, 0.0002033, 0.7071, -0.7071, 0.0, 0.7071, -1.0, 0.0, 0.0, -1.0, 0.0, 0.0, -0.3529, 0.2312, 0.9067, -0.7071, -0.1715, 0.686, -1.0, 0.0, 0.0, -0.645, 0.7642, 5.205e-05, -0.0002033, -0.7071, 0.7071, 0.3528, -0.2312, 0.9067, 0.0, -1.0, 0.0, 0.0, -1.0, 0.0, 0.0002033, 0.7071, 0.7071, 0.0, 0.7071, 0.7071, 0.0, 1.0, 0.0, 0.0, 1.0, 0.0, -0.7071, 0.0002033, 0.7071, -0.7071, 0.0, 0.7071, -1.0, 0.0, 0.0, -1.0, 0.0, 0.0, -0.7071, 0.0002033, 0.7071, -0.5774, 0.5773, 0.5774, -0.7071, 0.7071, 0.0, -1.0, 0.0, 0.0, 0.7071, -0.1715, 0.686, 0.3529, 0.2312, 0.9067, 0.645, 0.7642, 3.947e-05, 1.0, 0.0, 0.0, -0.0002033, -0.7071, 0.7071, -0.5773, -0.5774, 0.5774, -0.7071, -0.7071, 0.0, 0.0, -1.0, 0.0, -0.5774, 0.5774, 0.5773, 0.0, 0.7071, 0.7071, 0.0, 1.0, 0.0, -0.7071, 0.7071, 0.0002033, -0.6943, -0.02687, 0.7192, -0.7071, 0.0, 0.7071, -1.0, 0.0, 0.0, -1.0, 0.0, 0.0, 0.5774, -0.5774, 0.5773, 0.0, -0.7071, 0.7071, 0.0, -1.0, 0.0, 0.7071, -0.7071, 0.0002033, 0.0002033, 0.7071, 0.7071, 0.5773, 0.5774, 0.5774, 0.7071, 0.7071, 0.0, 0.0, 1.0, 0.0, 0.6944, -0.1494, 0.7039, 0.7563, -0.1586, 0.6347, 1.0, 0.0, 0.0, 1.0, 0.0, 0.0, 0.8944, 0.4152, -0.1661, 0.0, 0.9285, -0.3714, 0.0, 0.9285, -0.3714, -0.8944, 0.4152, -0.1661, 0.8944, 0.4151, -0.1664, -0.8944, 0.4153, -0.1661, 0.0, 0.9285, -0.3714, 0.0, 0.9285, -0.3714, 0.8791, 0.4426, -0.177, -0.8791, 0.4426, -0.177, 0.0, 0.9285, -0.3714, 0.0, 0.9285, -0.3714, -0.4538, 0.875, -0.1685, 0.4538, 0.875, -0.1685, 0.0, 0.9285, -0.3714, 0.0, 0.9285, -0.3714, 0.8944, 0.4152, -0.1661, 0.0, 0.9285, -0.3714, 0.0, 0.9285, -0.3714, -0.8944, 0.4152, -0.1661, 0.8944, 0.4151, -0.1664, -0.8944, 0.4153, -0.1661, 0.0, 0.9285, -0.3714, 0.0, 0.9285, -0.3714, 0.8944, 0.4152, -0.1661, 0.0, 0.9285, -0.3714, 0.0, 0.9285, -0.3714, -0.8944, 0.4152, -0.1661, -0.8944, 0.4152, -0.1661, 0.8944, 0.4152, -0.1661, 0.0, 0.9285, -0.3714, 0.0, 0.9285, -0.3714, 0.8944, 0.4152, -0.1661, 0.0, 0.9285, -0.3714, 0.0, 0.9285, -0.3714, -0.8944, 0.4152, -0.1661, 0.8944, 0.4152, -0.1661, 0.0, 0.9285, -0.3714, 0.0, 0.9285, -0.3714, -0.8944, 0.4152, -0.1661, 0.8944, 0.4152, -0.1661, 0.0, 0.9285, -0.3714, 0.0, 0.9285, -0.3714, -0.8944, 0.4152, -0.1661, 0.8944, 0.4152, -0.1661, 0.0, 0.9285, -0.3714, 0.0, 0.9285, -0.3714, -0.8944, 0.4152, -0.1661, 0.8944, 0.4152, -0.1661, 0.0, 0.9285, -0.3714, 0.0, 0.9285, -0.3714, -0.8944, 0.4152, -0.1661, 1.0, 0.0, 0.0, 1.0, 0.0, 0.0, 0.7071, -0.0002033, 0.7071, 0.7071, 0.0, 0.7071, -0.7071, 0.0, 0.7071, -1.0, 0.0, 0.0, -1.0, 0.0, 0.0, -0.7071, 0.0002033, 0.7071, 0.0, 0.0, 1.0, -0.7071, -0.0002033, 0.7071, -0.7071, 0.0, 0.7071, 0.002577, -0.02835, 0.9996, 0.002592, -0.08433, 0.9964, 0.7071, 0.0, 0.7071, 0.0, 0.0, 1.0, 0.0, 0.0, 1.0, 0.7071, 0.0002033, 0.7071, 0.0, 0.0, 1.0, 0.0, 0.0, 1.0, 0.0, 0.0, 1.0, 0.0, 0.0, 1.0, 0.0, 0.0, 1.0, -0.002579, -0.02835, 0.9996, 0.0, 0.0, 1.0, 0.0, 0.0, 1.0, 0.0, 0.0, 1.0, 0.0, 0.0, 1.0, 0.002584, -0.08433, 0.9964, -0.002584, -0.08433, 0.9964, -0.002576, -0.02835, 0.9996, -0.005236, 1.878e-05, 1.0, 0.005236, 1.878e-05, 1.0, 0.005156, 0.1681, 0.9858, -0.005156, 0.1681, 0.9858, -0.005236, 1.818e-05, 1.0, 0.005236, 1.818e-05, 1.0, 0.005215, 1.769e-05, 1.0, -0.005215, 1.769e-05, 1.0, -0.005236, 1.878e-05, 1.0, 0.005236, 1.878e-05, 1.0, 0.005215, 1.83e-05, 1.0, -0.005215, 1.83e-05, 1.0, -0.005236, 1.818e-05, 1.0, 0.005236, 1.818e-05, 1.0, 0.005215, 1.769e-05, 1.0, -0.005215, 1.769e-05, 1.0, -0.005236, 1.878e-05, 1.0, 0.005236, 1.878e-05, 1.0, 0.005215, 1.83e-05, 1.0, -0.005215, 1.83e-05, 1.0, -0.005236, 1.818e-05, 1.0, 0.005236, 1.818e-05, 1.0, 0.005215, 1.769e-05, 1.0, -0.005215, 1.769e-05, 1.0, -0.005236, 1.878e-05, 1.0, 0.005236, 1.878e-05, 1.0, 0.005215, 1.83e-05, 1.0, -0.005215, 1.83e-05, 1.0, -0.005236, 1.878e-05, 1.0, 0.005236, 1.878e-05, 1.0, 0.005215, 1.83e-05, 1.0, -0.005215, 1.83e-05, 1.0, -0.005236, 1.878e-05, 1.0, 0.005236, 1.878e-05, 1.0, 0.005215, 1.83e-05, 1.0, -0.005215, 1.83e-05, 1.0, -0.005236, 1.878e-05, 1.0, 0.005236, 1.878e-05, 1.0, 0.005215, 1.83e-05, 1.0, -0.005215, 1.83e-05, 1.0, -0.005236, 1.878e-05, 1.0, 0.005236, 1.878e-05, 1.0, 0.005215, 1.83e-05, 1.0, -0.005215, 1.83e-05, 1.0, 0.005218, -1.323e-05, 1.0, 0.01031, 2.127e-05, 0.9999, 0.01037, -2.986e-05, 0.9999, 0.005231, -1.659e-05, 1.0, 0.005231, 1.723e-05, 1.0, 0.01037, 3.045e-05, 0.9999, 0.01037, -2.062e-05, 0.9999, 0.005218, 1.379e-05, 1.0, 0.005218, -1.323e-05, 1.0, 0.01031, 2.127e-05, 0.9999, 0.01037, 1.997e-05, 0.9999, 0.005231, -1.659e-05, 1.0, 0.005231, 1.661e-05, 1.0, 0.01037, 2.986e-05, 0.9999, 0.01037, -2.124e-05, 0.9999, 0.005218, 1.32e-05, 1.0, 0.005218, -1.323e-05, 1.0, 0.01031, 2.127e-05, 0.9999, 0.01037, -2.986e-05, 0.9999, 0.005231, -1.659e-05, 1.0, 0.005231, 1.661e-05, 1.0, 0.01037, 2.986e-05, 0.9999, 0.01037, -2.124e-05, 0.9999, 0.005218, 1.32e-05, 1.0, 0.005218, -1.323e-05, 1.0, 0.01031, 2.127e-05, 0.9999, 0.01037, -2.986e-05, 0.9999, 0.005231, -1.659e-05, 1.0, 0.005231, 1.661e-05, 1.0, 0.01037, 2.986e-05, 0.9999, 0.01037, -2.124e-05, 0.9999, 0.005218, 1.32e-05, 1.0, 0.005218, -1.323e-05, 1.0, 0.01031, 2.127e-05, 0.9999, 0.01037, -2.986e-05, 0.9999, 0.005231, -1.659e-05, 1.0, 0.005231, 1.691e-05, 1.0, 0.01037, 3.015e-05, 0.9999, 0.01037, -2.094e-05, 0.9999, 0.005218, 1.349e-05, 1.0, 0.005218, -1.352e-05, 1.0, 0.01032, 2.094e-05, 0.9999, 0.01037, -3.014e-05, 0.9999, 0.005231, -1.69e-05, 1.0, 0.005231, 1.661e-05, 1.0, 0.01037, 2.986e-05, 0.9999, 0.01037, -2.124e-05, 0.9999, 0.005218, 1.32e-05, 1.0, 0.005218, -1.323e-05, 1.0, 0.01031, 2.127e-05, 0.9999, 0.01037, -2.986e-05, 0.9999, 0.005231, -1.659e-05, 1.0, 0.005231, 1.691e-05, 1.0, 0.01037, 3.015e-05, 0.9999, 0.01037, -2.094e-05, 0.9999, 0.005218, 1.349e-05, 1.0, 0.005218, -1.352e-05, 1.0, 0.01032, 2.094e-05, 0.9999, 0.01037, -3.014e-05, 0.9999, 0.005231, -1.69e-05, 1.0, 0.005231, 1.661e-05, 1.0, 0.01037, 2.986e-05, 0.9999, 0.01037, -2.124e-05, 0.9999, 0.005218, 1.32e-05, 1.0, 0.005218, -1.323e-05, 1.0, 0.01031, 2.127e-05, 0.9999, 0.01037, -2.986e-05, 0.9999, 0.005231, -1.659e-05, 1.0, 0.005231, 1.691e-05, 1.0, 0.01037, 3.015e-05, 0.9999, 0.01037, -2.094e-05, 0.9999, 0.005218, 1.349e-05, 1.0, 0.005218, -1.352e-05, 1.0, 0.01032, 2.094e-05, 0.9999, 0.01037, -3.014e-05, 0.9999, 0.005231, -1.69e-05, 1.0, 0.002582, -0.0843, 0.9964, 0.002575, -0.02837, 0.9996, 0.01037, -2.124e-05, 0.9999, 0.005218, 1.32e-05, 1.0, -0.01037, 2.124e-05, 0.9999, -0.005218, -1.32e-05, 1.0, -0.005231, -1.661e-05, 1.0, -0.01037, -2.986e-05, 0.9999, -0.01037, 3.044e-05, 0.9999, -0.005231, 1.722e-05, 1.0, -0.005218, 1.382e-05, 1.0, -0.01037, -2.062e-05, 0.9999, -0.005215, -1.714e-05, 1.0, 0.005215, -1.714e-05, 1.0, 0.005236, -1.761e-05, 1.0, -0.005236, -1.761e-05, 1.0, -0.01037, 2.124e-05, 0.9999, -0.005218, -1.32e-05, 1.0, -0.005231, -1.661e-05, 1.0, -0.01037, 1.997e-05, 0.9999, -0.01037, 2.986e-05, 0.9999, -0.005231, 1.659e-05, 1.0, -0.005218, 1.323e-05, 1.0, -0.01031, -2.127e-05, 0.9999, -0.005215, -1.83e-05, 1.0, 0.005215, -1.83e-05, 1.0, 0.005236, -1.878e-05, 1.0, -0.005236, -1.878e-05, 1.0, -0.01037, 2.124e-05, 0.9999, -0.005218, -1.32e-05, 1.0, -0.005231, -1.661e-05, 1.0, -0.01037, -2.986e-05, 0.9999, -0.01037, 2.986e-05, 0.9999, -0.005231, 1.659e-05, 1.0, -0.005218, 1.323e-05, 1.0, -0.01031, -2.127e-05, 0.9999, -0.005215, -1.83e-05, 1.0, 0.005215, -1.83e-05, 1.0, 0.005236, -1.878e-05, 1.0, -0.005236, -1.878e-05, 1.0, -0.01037, 2.124e-05, 0.9999, -0.005218, -1.32e-05, 1.0, -0.005231, -1.661e-05, 1.0, -0.01037, -2.986e-05, 0.9999, -0.01037, 2.986e-05, 0.9999, -0.005231, 1.659e-05, 1.0, -0.005218, 1.323e-05, 1.0, -0.01031, -2.127e-05, 0.9999, -0.005215, -1.83e-05, 1.0, 0.005215, -1.83e-05, 1.0, 0.005236, -1.878e-05, 1.0, -0.005236, -1.878e-05, 1.0, -0.01037, 2.124e-05, 0.9999, -0.005218, -1.32e-05, 1.0, -0.005231, -1.661e-05, 1.0, -0.01037, -2.986e-05, 0.9999, -0.01037, 3.014e-05, 0.9999, -0.005231, 1.69e-05, 1.0, -0.005218, 1.352e-05, 1.0, -0.01032, -2.094e-05, 0.9999, -0.005215, -1.769e-05, 1.0, 0.005215, -1.769e-05, 1.0, 0.005236, -1.818e-05, 1.0, -0.005236, -1.818e-05, 1.0, -0.01037, 2.094e-05, 0.9999, -0.005218, -1.349e-05, 1.0, -0.005231, -1.691e-05, 1.0, -0.01037, -3.015e-05, 0.9999, -0.01037, 2.986e-05, 0.9999, -0.005231, 1.659e-05, 1.0, -0.005218, 1.323e-05, 1.0, -0.01031, -2.127e-05, 0.9999, -0.005215, -1.83e-05, 1.0, 0.005215, -1.83e-05, 1.0, 0.005236, -1.878e-05, 1.0, -0.005236, -1.878e-05, 1.0, -0.01037, 2.124e-05, 0.9999, -0.005218, -1.32e-05, 1.0, -0.005231, -1.661e-05, 1.0, -0.01037, -2.986e-05, 0.9999, -0.01037, 3.014e-05, 0.9999, -0.005231, 1.69e-05, 1.0, -0.005218, 1.352e-05, 1.0, -0.01032, -2.094e-05, 0.9999, -0.005215, -1.769e-05, 1.0, 0.005215, -1.769e-05, 1.0, 0.005236, -1.818e-05, 1.0, -0.005236, -1.818e-05, 1.0, -0.01037, 2.094e-05, 0.9999, -0.005218, -1.349e-05, 1.0, -0.005231, -1.691e-05, 1.0, -0.01037, -3.015e-05, 0.9999, -0.01037, 2.986e-05, 0.9999, -0.005231, 1.659e-05, 1.0, -0.005218, 1.323e-05, 1.0, -0.01031, -2.127e-05, 0.9999, -0.005215, -1.83e-05, 1.0, 0.005215, -1.83e-05, 1.0, 0.005236, -1.878e-05, 1.0, -0.005236, -1.878e-05, 1.0, -0.01037, 2.124e-05, 0.9999, -0.005218, -1.32e-05, 1.0, -0.005231, -1.661e-05, 1.0, -0.01037, -2.986e-05, 0.9999, -0.01037, 3.014e-05, 0.9999, -0.005231, 1.69e-05, 1.0, -0.005218, 1.352e-05, 1.0, -0.01032, -2.094e-05, 0.9999, -0.005215, -1.769e-05, 1.0, 0.005215, -1.769e-05, 1.0, 0.005236, -1.818e-05, 1.0, -0.005236, -1.818e-05, 1.0, -0.01037, 2.094e-05, 0.9999, -0.005218, -1.349e-05, 1.0, -0.005231, -1.691e-05, 1.0, -0.01037, -3.015e-05, 0.9999, -0.002575, -0.02837, 0.9996, -0.002582, -0.0843, 0.9964, -0.005218, 1.323e-05, 1.0, -0.01031, -2.127e-05, 0.9999, -0.002587, -0.0843, 0.9964, 0.002587, -0.0843, 0.9964, 0.005236, -1.878e-05, 1.0, -0.005236, -1.878e-05, 1.0, -0.01037, 2.124e-05, 0.9999, -0.005218, -1.32e-05, 1.0, -0.005154, 0.1682, 0.9857, -0.005159, 0.05678, 0.9984, -0.01037, 2.986e-05, 0.9999, -0.005231, 1.659e-05, 1.0, -0.005218, 1.323e-05, 1.0, -0.01031, -2.127e-05, 0.9999, -0.005215, -1.83e-05, 1.0, 0.005215, -1.83e-05, 1.0, 0.005236, -1.878e-05, 1.0, -0.005236, -1.878e-05, 1.0, 0.005218, -1.323e-05, 1.0, 0.01031, 2.127e-05, 0.9999, 0.005159, 0.05678, 0.9984, 0.005154, 0.1682, 0.9857, 0.005231, 1.661e-05, 1.0, 0.01037, 2.986e-05, 0.9999, 0.01037, -2.124e-05, 0.9999, 0.005218, 1.32e-05, 1.0, -0.7071, -0.0002033, 0.7071, -0.7071, 0.0, 0.7071, 0.005161, 0.05678, 0.9984, 0.002577, -0.02835, 0.9996, -0.7071, 0.0002033, 0.7071, -0.7071, 0.0, 0.7071, -1.0, 0.0, 0.0, -1.0, 0.0, 0.0, -0.005161, 0.05678, 0.9984, 0.0, 0.0, 1.0, 0.0, 0.0, 1.0, -0.002577, -0.02835, 0.9996, 0.0, 0.0, 1.0, 0.0, 0.0, 1.0, 0.0, 0.0, 1.0, 0.0, 0.0, 1.0, 0.7071, 0.0002033, 0.7071, 0.7071, 0.0, 0.7071, 0.0, 0.0, 1.0, 0.0, 0.0, 1.0, 0.7071, 0.0, 0.7071, 1.0, 0.0, 0.0, 1.0, 0.0, 0.0, 0.7071, -0.0002033, 0.7071, 0.7071, 0.2336, 0.6674, -0.7071, 0.2334, 0.6675, -0.7325, 0.2936, 0.6142, 0.7325, 0.2936, 0.6142, 0.3529, -0.2312, 0.9066, -0.3529, -0.2312, 0.9066, -0.7071, 0.1715, 0.686, 0.7071, 0.1717, 0.6859, 0.7071, 0.1715, 0.686, -0.7071, 0.1713, 0.686, -0.7071, 0.1715, 0.686, 0.7071, 0.1717, 0.6859, 0.7071, 0.1715, 0.686, -0.7071, 0.1713, 0.686, -0.7071, 0.1715, 0.686, 0.7071, 0.1717, 0.6859, 0.7071, 0.3637, 0.6064, -0.7071, 0.3636, 0.6065, -0.7279, 0.4041, 0.554, 0.7279, 0.4041, 0.554, 0.7114, 0.4322, 0.5542, 0.7071, 0.4243, 0.5657, -0.7071, 0.4241, 0.5658, -0.7114, 0.4322, 0.5542, 0.7325, 0.1824, 0.6558, -0.7325, 0.1824, 0.6558, -0.7071, 0.2626, 0.6565, 0.7071, 0.2628, 0.6564, 0.7071, 0.3162, 0.6324, -0.7071, 0.316, 0.6325, -0.7071, 0.3162, 0.6324, 0.7071, 0.3164, 0.6323, 0.7071, 0.3162, 0.6324, -0.7071, 0.316, 0.6325, -0.7071, 0.3162, 0.6324, 0.7071, 0.3164, 0.6323, 0.7279, 0.3206, 0.6061, -0.7279, 0.3206, 0.6061, -0.7071, 0.3854, 0.5929, 0.7071, 0.3856, 0.5927, 0.7071, 0.4243, 0.5657, -0.7071, 0.4241, 0.5658, -0.7071, 0.4243, 0.5657, 0.7071, 0.4244, 0.5656, 0.7071, 0.4243, 0.5657, -0.7071, 0.4241, 0.5658, -0.7071, 0.4243, 0.5657, 0.7071, 0.4244, 0.5656, 0.0662, 0.9924, 0.1038, 0.6857, 0.7279, 0.004423, -0.6857, 0.7279, 0.004423, -0.0662, 0.9924, 0.1038, 0.6857, 0.7279, 0.004378, -0.7299, 0.6712, -0.1294, 0.7299, 0.6712, -0.1294, -0.6857, 0.7279, 0.004378, -0.7299, 0.6713, -0.1292, -0.7299, 0.6331, -0.2579, 0.7299, 0.6331, -0.2579, 0.7299, 0.6713, -0.1292, -0.7299, 0.6332, -0.2577, -0.7299, 0.5706, -0.3764, 0.7299, 0.5706, -0.3764, 0.7299, 0.6332, -0.2577, -0.7299, 0.5707, -0.3763, -0.7299, 0.4862, -0.4805, 0.7299, 0.4862, -0.4805, 0.7299, 0.5707, -0.3763, -0.7299, 0.4864, -0.4804, -0.7299, 0.3832, -0.5661, 0.7299, 0.3832, -0.5661, 0.7299, 0.4864, -0.4804, -0.7299, 0.3833, -0.566, -0.7299, 0.2653, -0.63, 0.7299, 0.2653, -0.63, 0.7299, 0.3833, -0.566, -0.7299, 0.2655, -0.6299, -0.7299, 0.1373, -0.6697, 0.7299, 0.1373, -0.6697, 0.7299, 0.2655, -0.6299, -0.7299, 0.1375, -0.6696, -0.7299, 0.004051, -0.6836, 0.7299, 0.004051, -0.6836, 0.7299, 0.1375, -0.6696, -0.7299, 0.004213, -0.6836, -0.7299, -0.1294, -0.6712, 0.7299, -0.1294, -0.6712, 0.7299, 0.004213, -0.6836, -0.7299, -0.1292, -0.6713, -0.7299, -0.2579, -0.6331, 0.7299, -0.2579, -0.6331, 0.7299, -0.1292, -0.6713, -0.7299, -0.2577, -0.6332, -0.7299, -0.3764, -0.5706, 0.7299, -0.3764, -0.5706, 0.7299, -0.2577, -0.6332, -0.7299, -0.3763, -0.5707, -0.7299, -0.4805, -0.4862, 0.7299, -0.4805, -0.4862, 0.7299, -0.3763, -0.5707, -0.7299, -0.4804, -0.4863, -0.7299, -0.5661, -0.3832, 0.7299, -0.5661, -0.3832, 0.7299, -0.4804, -0.4863, -0.7299, -0.566, -0.3833, -0.7299, -0.63, -0.2653, 0.7299, -0.63, -0.2653, 0.7299, -0.566, -0.3833, -0.7299, -0.6299, -0.2655, -0.7299, -0.6697, -0.1373, 0.7299, -0.6697, -0.1373, 0.7299, -0.6299, -0.2655, -0.7299, -0.6696, -0.1375, 0.6857, -0.7279, -0.004427, -0.6857, -0.7279, -0.004427, 0.7299, -0.6696, -0.1375, 0.6857, -0.7279, -0.004373, 0.6857, -0.7148, 0.1377, -0.6857, -0.7148, 0.1377, -0.6857, -0.7279, -0.004373, 0.6857, -0.7148, 0.1377, 0.6857, -0.6742, 0.2745, -0.6857, -0.6742, 0.2745, -0.6857, -0.7148, 0.1377, 0.6857, -0.6742, 0.2745, 0.6857, -0.6077, 0.4007, -0.6857, -0.6077, 0.4007, -0.6857, -0.6742, 0.2745, 0.6857, -0.6076, 0.4008, 0.6857, -0.5178, 0.5116, -0.6857, -0.5178, 0.5116, -0.6857, -0.6076, 0.4008, 0.6857, -0.5178, 0.5116, 0.6857, -0.4081, 0.6028, -0.6857, -0.4081, 0.6028, -0.6857, -0.5178, 0.5116, 0.6857, -0.408, 0.6028, 0.6857, -0.2826, 0.6708, -0.6857, -0.2826, 0.6708, -0.6857, -0.408, 0.6028, 0.6857, -0.2826, 0.6708, 0.6857, -0.1463, 0.713, -0.6857, -0.1463, 0.713, -0.6857, -0.2826, 0.6708, 0.6857, -0.1463, 0.713, 0.6857, -0.004425, 0.7279, -0.6857, -0.004425, 0.7279, -0.6857, -0.1463, 0.713, 0.6857, -0.004376, 0.7279, 0.6857, 0.1377, 0.7148, -0.6857, 0.1377, 0.7148, -0.6857, -0.004376, 0.7279, 0.6857, 0.1377, 0.7148, 0.6857, 0.2745, 0.6742, -0.6857, 0.2745, 0.6742, -0.6857, 0.1377, 0.7148, 0.6857, 0.2745, 0.6742, 0.6857, 0.4007, 0.6077, -0.6857, 0.4007, 0.6077, -0.6857, 0.2745, 0.6742, 0.6857, 0.4008, 0.6076, 0.7114, 0.4322, 0.5542, -0.7114, 0.4322, 0.5542, -0.6857, 0.4008, 0.6076, 0.7071, 0.4243, 0.5657, 0.7071, 0.4243, 0.5657, 1.0, 0.0, 0.0, 1.0, 0.0, 0.0, 0.6857, -0.408, 0.6028, 1.0, -3.257e-07, 0.0, 1.0, -3.257e-07, 0.0, 0.6857, -0.2826, 0.6708, 0.7299, 0.3832, -0.5661, 1.0, -9.306e-08, 0.0, 1.0, -9.306e-08, 0.0, 0.7299, 0.4863, -0.4805, 0.7071, 0.4243, 0.5657, 0.7071, 0.4243, 0.5657, 1.0, 0.0, 0.0, 1.0, 0.0, 0.0, 0.3529, -0.2312, 0.9067, 0.7071, 0.1715, 0.686, 1.0, 0.0, 0.0, 1.0, 0.0, 0.0, 0.7299, -0.6299, -0.2655, 1.0, 0.0, 0.0, 1.0, 0.0, 0.0, 0.7299, -0.5661, -0.3832, -0.7299, 0.4862, -0.4805, -1.0, 0.0, 0.0, -1.0, 0.0, 0.0, -0.7299, 0.3832, -0.5661, -0.7071, 0.4197, 0.5691, -0.7279, 0.3507, 0.5892, -1.0, 0.0, 0.0, -1.0, 0.0, 0.0, -0.7325, 0.2403, 0.6369, -0.7071, 0.1799, 0.6838, -1.0, 0.0, 0.0, -1.0, 0.0, 0.0, -0.6857, -0.1463, 0.713, -1.0, 1.499e-07, 0.0, -1.0, 1.499e-07, 0.0, -0.6857, -0.2826, 0.6708, -0.7299, -0.5661, -0.3832, -1.0, -1.501e-07, 0.0, -1.0, -1.501e-07, 0.0, -0.7299, -0.6299, -0.2655, -0.7071, 0.4243, 0.5657, -0.7071, 0.4243, 0.5657, -1.0, 0.0, 0.0, -1.0, 0.0, 0.0, 0.7071, 0.1799, 0.6839, 0.7325, 0.2404, 0.6369, 1.0, 0.0, 0.0, 1.0, 0.0, 0.0, 0.6857, -0.2827, 0.6708, 1.0, -2.997e-07, 0.0, 1.0, -2.997e-07, 0.0, 0.6857, -0.1463, 0.713, 0.7299, 0.2654, -0.63, 1.0, -8.142e-08, 0.0, 1.0, -8.142e-08, 0.0, 0.7299, 0.3832, -0.5661, -0.7071, 0.4243, 0.5657, -0.7071, 0.4243, 0.5657, -1.0, 0.0, 0.0, -1.0, 0.0, 0.0, 0.7071, 0.1715, 0.686, 0.7071, 0.1715, 0.686, 1.0, 0.0, 0.0, 1.0, 0.0, 0.0, 0.7299, -0.6697, -0.1373, 1.0, 0.0, 0.0, 1.0, 0.0, 0.0, 0.7299, -0.63, -0.2654, -0.7299, 0.3832, -0.5661, -1.0, 0.0, 0.0, -1.0, 0.0, 0.0, -0.7299, 0.2654, -0.63, 0.7071, 0.1715, 0.686, 0.7071, 0.1715, 0.686, 1.0, 0.0, 0.0, 1.0, 0.0, 0.0, -0.6857, 9.869e-08, 0.7279, -1.0, 1.439e-07, 0.0, -1.0, 1.439e-07, 0.0, -0.6857, -0.1463, 0.713, -0.7299, -0.63, -0.2654, -1.0, -2.418e-07, 0.0, -1.0, -2.418e-07, 0.0, -0.7299, -0.6697, -0.1373, -0.7071, 0.1715, 0.686, -0.3529, -0.2312, 0.9067, -1.0, 0.0, 0.0, -1.0, 0.0, 0.0, 0.6857, -0.1463, 0.713, 1.0, -2.879e-07, 0.0, 1.0, -2.879e-07, 0.0, 0.6857, -0.004418, 0.7279, 0.7299, 0.1374, -0.6696, 1.0, -1.499e-07, 0.0, 1.0, -1.499e-07, 0.0, 0.7299, 0.2654, -0.63, -0.7071, 0.1715, 0.686, -0.7071, 0.1715, 0.686, -1.0, 0.0, 0.0, -1.0, 0.0, 0.0, -0.6857, -0.7278, -0.004346, 1.0, 0.0, 0.0, 1.0, 0.0, 0.0, 0.7299, -0.6696, -0.1374, -0.7299, 0.2654, -0.63, -1.0, 1.499e-07, 0.0, -1.0, 1.499e-07, 0.0, -0.7299, 0.1374, -0.6697, -0.7071, 0.4243, 0.5657, -1.0, 0.0, 0.0, -1.0, 0.0, 0.0, -0.7114, 0.4322, 0.5542, -0.7071, 0.1715, 0.686, -0.7071, 0.1715, 0.686, -1.0, 0.0, 0.0, -1.0, 0.0, 0.0, -0.6857, 0.1377, 0.7148, -1.0, 7.188e-08, 0.0, -1.0, 7.188e-08, 0.0, -0.6857, -0.004337, 0.7279, -0.7299, -0.6696, -0.1374, -1.0, -6.88e-07, 0.0, -1.0, -6.88e-07, 0.0, 0.6857, -0.7278, -0.004365, 0.7114, 0.4322, 0.5542, 1.0, 0.0, 0.0, 1.0, 0.0, 0.0, 0.7071, 0.4243, 0.5657, 0.6857, -1.971e-07, 0.7279, 1.0, -2.875e-07, 0.0, 1.0, -2.875e-07, 0.0, 0.6857, 0.1377, 0.7147, 0.7299, 0.004087, -0.6836, 1.0, -1.439e-07, 0.0, 1.0, -1.439e-07, 0.0, 0.7299, 0.1374, -0.6696, -0.6857, -0.7148, 0.1376, -1.0, 1.556e-06, 0.0, 1.0, 0.0006215, -7.313e-08, -0.6857, -0.7279, -0.00443, -0.7299, 0.1374, -0.6696, -1.0, 1.439e-07, 0.0, -1.0, 1.439e-07, 0.0, -0.7299, -1.825e-05, -0.6836, -0.6857, 0.2745, 0.6741, -1.0, 1.493e-07, 0.0, -1.0, 1.493e-07, 0.0, -0.6857, 0.1376, 0.7148, 0.6857, -0.7279, -0.004447, -1.0, -0.0006215, -1.19e-09, 1.0, -1.556e-06, 0.0, 0.6857, -0.7148, 0.1376, -0.6857, 0.7279, 0.004353, 1.0, 4.64e-05, -1.869e-09, -1.0, 1.376e-06, 0.0, -0.0662, 0.9924, 0.1039, 0.6857, 0.1376, 0.7148, 1.0, -2.986e-07, 0.0, 1.0, -2.986e-07, 0.0, 0.6857, 0.2745, 0.6741, 0.7299, -0.1293, -0.6713, 1.0, -1.438e-07, 0.0, 1.0, -1.438e-07, 0.0, 0.7299, -3.498e-05, -0.6836, 0.0662, 0.9924, 0.1038, 1.0, -1.376e-06, 0.0, -1.0, -4.64e-05, 1.044e-09, 0.6857, 0.7279, 0.004372, 0.7325, 0.2269, 0.6418, 0.7071, 0.3115, 0.6348, 1.0, 0.0, 0.0, 1.0, 0.0, 0.0, -0.6857, -0.6741, 0.2745, -1.0, 5.032e-07, 0.0, -1.0, 5.032e-07, 0.0, -0.6857, -0.7147, 0.1377, -0.7299, 0.00414, -0.6836, -1.0, 1.438e-07, 0.0, -1.0, 1.438e-07, 0.0, -0.7299, -0.1294, -0.6712, -0.7279, 0.3652, 0.5803, -0.7071, 0.3272, 0.6269, -1.0, 0.0, 0.0, -1.0, 0.0, 0.0, -0.6857, 0.4007, 0.6077, -1.0, 8.09e-08, 0.0, -1.0, 8.09e-08, 0.0, -0.6857, 0.2745, 0.6742, 0.6857, -0.7147, 0.1377, 1.0, -5.032e-07, 0.0, 1.0, -5.032e-07, 0.0, 0.6857, -0.6741, 0.2746, 0.7299, 0.6713, -0.1293, 1.0, -7.78e-07, 0.0, 1.0, -7.78e-07, 0.0, -0.6857, 0.7278, 0.004404, 0.6857, 0.2745, 0.6741, 1.0, -3.236e-07, 0.0, 1.0, -3.236e-07, 0.0, 0.6857, 0.4007, 0.6077, 0.7299, -0.2578, -0.6331, 1.0, -1.493e-07, 0.0, 1.0, -1.493e-07, 0.0, 0.7299, -0.1293, -0.6713, 0.6857, 0.7278, 0.004421, -1.0, -1.556e-06, 0.0, -1.0, -1.556e-06, 0.0, -0.7299, 0.6713, -0.1293, 0.7279, 0.3507, 0.5892, 0.7071, 0.4197, 0.5691, 1.0, 0.0, 0.0, 1.0, 0.0, 0.0, -0.7114, 0.4322, 0.5542, -1.0, -9.214e-07, 0.0, -1.0, -9.214e-07, 0.0, -0.6857, 0.4008, 0.6076, -0.6857, -0.6077, 0.4006, -1.0, 3.072e-07, 0.0, -1.0, 3.072e-07, 0.0, -0.6857, -0.6741, 0.2745, -0.7299, -0.1293, -0.6713, -1.0, 1.493e-07, 0.0, -1.0, 1.493e-07, 0.0, -0.7299, -0.2578, -0.6331, 0.7071, 0.3272, 0.6269, 0.7279, 0.3652, 0.5803, 1.0, 0.0, 0.0, 1.0, 0.0, 0.0, 0.6857, 0.4007, 0.6076, 1.0, 3.133e-06, 0.0, 1.0, 3.133e-06, 0.0, 0.7114, 0.4322, 0.5542, 0.6857, -0.6741, 0.2745, 1.0, -6.143e-07, 0.0, 1.0, -6.143e-07, 0.0, 0.6857, -0.6076, 0.4007, 0.7299, 0.6331, -0.2578, 1.0, -2.516e-07, 0.0, 1.0, -2.516e-07, 0.0, 0.7299, 0.6713, -0.1293, 0.7071, 0.3162, 0.6325, 0.7071, 0.3162, 0.6325, 1.0, 0.0, 0.0, 1.0, 0.0, 0.0, 0.7299, -0.3764, -0.5706, 1.0, -1.618e-07, 0.0, 1.0, -1.618e-07, 0.0, 0.7299, -0.2578, -0.6331, -0.7299, 0.6713, -0.1292, -1.0, 0.0, 0.0, -1.0, 0.0, 0.0, -0.7299, 0.6331, -0.2578, 0.7071, 0.3162, 0.6325, 0.7071, 0.3162, 0.6325, 1.0, 0.0, 0.0, 1.0, 0.0, 0.0, -0.6857, -0.5178, 0.5116, -1.0, 2.273e-07, 0.0, -1.0, 2.273e-07, 0.0, -0.6857, -0.6077, 0.4007, -0.7299, -0.2578, -0.6331, -1.0, 2.427e-07, 0.0, -1.0, 2.427e-07, 0.0, -0.7299, -0.3764, -0.5707, -0.7071, 0.3115, 0.6348, -0.7325, 0.2269, 0.6418, -1.0, 0.0, 0.0, -1.0, 0.0, 0.0, 0.6857, -0.6077, 0.4007, 1.0, -2.273e-07, 0.0, 1.0, -2.273e-07, 0.0, 0.6857, -0.5178, 0.5116, 0.7299, 0.5707, -0.3763, 1.0, -4.607e-07, 0.0, 1.0, -4.607e-07, 0.0, 0.7299, 0.6331, -0.2578, -0.7071, 0.3162, 0.6325, -0.7071, 0.3162, 0.6325, -1.0, 0.0, 0.0, -1.0, 0.0, 0.0, 0.7299, -0.4805, -0.4863, 1.0, 0.0, 0.0, 1.0, 0.0, 0.0, 0.7299, -0.3764, -0.5707, -0.7299, 0.6331, -0.2578, -1.0, 0.0, 0.0, -1.0, 0.0, 0.0, -0.7299, 0.5707, -0.3763, -0.7071, 0.3162, 0.6325, -0.7071, 0.3162, 0.6325, -1.0, 0.0, 0.0, -1.0, 0.0, 0.0, -0.6857, -0.408, 0.6028, -1.0, 1.861e-07, 0.0, -1.0, 1.861e-07, 0.0, -0.6857, -0.5178, 0.5115, -0.7299, -0.3763, -0.5707, -1.0, -9.214e-08, 0.0, -1.0, -9.214e-08, 0.0, -0.7299, -0.4805, -0.4862, 0.6857, -0.5178, 0.5116, 1.0, -1.861e-07, 0.0, 1.0, -1.861e-07, 0.0, 0.6857, -0.408, 0.6028, 0.7299, 0.4863, -0.4804, 1.0, -2.273e-07, 0.0, 1.0, -2.273e-07, 0.0, 0.7299, 0.5707, -0.3763, 0.7299, -0.566, -0.3833, 1.0, 0.0, 0.0, 1.0, 0.0, 0.0, 0.7299, -0.4805, -0.4863, -0.7299, 0.5707, -0.3763, -1.0, 0.0, 0.0, -1.0, 0.0, 0.0, -0.7299, 0.4863, -0.4804, -0.6857, -0.2826, 0.6708, -1.0, 1.628e-07, 0.0, -1.0, 1.628e-07, 0.0, -0.6857, -0.408, 0.6028, -0.7299, -0.4804, -0.4863, -1.0, -1.12e-07, 0.0, -1.0, -1.12e-07, 0.0, -0.7299, -0.566, -0.3833])] * 3)])

# ---- objects
ob_plane = bpy.data.objects.new('Plane', me_plane)

# ---- transforms, parenting, visibility, modifiers, constraints
ob_plane.location = (0.0, 0.0, 0.0)
ob_plane.scale = (10.0, 10.0, 10.0)

# ---- collection membership
col_collection.objects.link(ob_plane)

# ---- scene / render settings (as saved in the file)
scene.frame_start = 1; scene.frame_end = 250; scene.frame_set(0)
scene.render.engine = 'CYCLES'
scene.render.use_simplify = True
scene.cycles.feature_set = 'EXPERIMENTAL'
scene.cycles.sampling_pattern = 'TABULATED_SOBOL'
scene.cycles.use_light_tree = False
scene.view_settings.view_transform = 'Filmic'
bpy.context.view_layer.update()

# ---- added for rendering (the .blend has no active camera and no usable light): camera, sun
cam_auto = bpy.data.cameras.new('AutoCamera')
cam_auto.lens = 50.0
cam_auto.sensor_width = 36.0
cam_auto.clip_end = 11276.4
ob_auto_camera = bpy.data.objects.new('AutoCamera', cam_auto)
scene.collection.objects.link(ob_auto_camera)
ob_auto_camera.location = (642.531, -724.869, 452.894)
ob_auto_camera.rotation_euler = (1.09748, -7.21219e-08, 0.694738)
scene.camera = ob_auto_camera
light_auto_sun = bpy.data.lights.new('AutoSun', 'SUN')
light_auto_sun.energy = 3.0
light_auto_sun.angle = 0.0523599
ob_auto_sun = bpy.data.objects.new('AutoSun', light_auto_sun)
scene.collection.objects.link(ob_auto_sun)
ob_auto_sun.rotation_euler = (0.872665, 0.174533, 0.523599)
bpy.context.view_layer.update()
